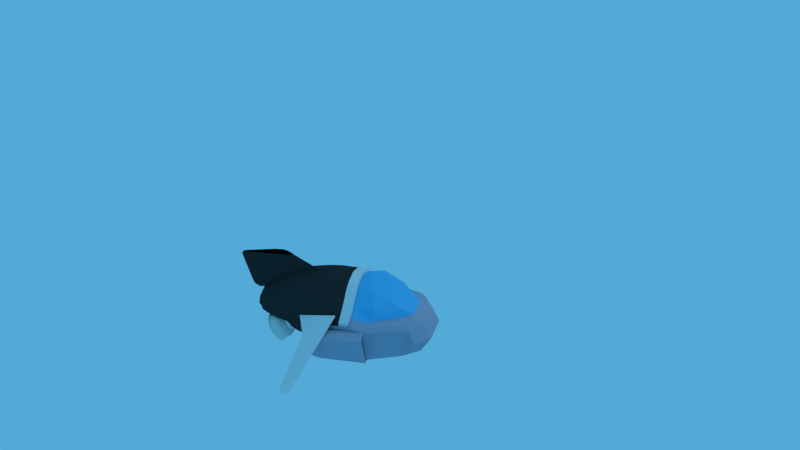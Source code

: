 # Source: e29_2106.blend  (saved by Blender 2.73.0; exported with 4.5.12 LTS)
import bpy
from mathutils import Matrix  # noqa: F401  (used for matrix-valued properties, if any)

bpy.ops.wm.read_factory_settings(use_empty=True)
scene = bpy.context.scene
scene.name = 'Scene'

# ---- collections
col_collection_1 = bpy.data.collections.new('Collection 1'); scene.collection.children.link(col_collection_1)

# ---- materials (node trees are filled in below, after node groups)
mat_material_002 = bpy.data.materials.new('Material.002')
mat_material_002.alpha_threshold = 0.0
mat_material_002.use_transparent_shadow = False
mat_material_002.diffuse_color = (0.03741, 0.03741, 0.03741, 1.0)
mat_material_002.roughness = 0.5
mat_material_002.specular_intensity = 0.0
mat_material_001 = bpy.data.materials.new('Material.001')
mat_material_001.alpha_threshold = 0.0
mat_material_001.use_transparent_shadow = False
mat_material_001.roughness = 0.5
mat_material_005 = bpy.data.materials.new('Material.005')
mat_material_005.alpha_threshold = 0.0
mat_material_005.use_transparent_shadow = False
mat_material_005.diffuse_color = (0.03741, 0.03741, 0.03741, 1.0)
mat_material_005.roughness = 0.5
mat_material_005.specular_intensity = 0.0
mat_material_003 = bpy.data.materials.new('Material.003')
mat_material_003.alpha_threshold = 0.0
mat_material_003.use_transparent_shadow = False
mat_material_003.diffuse_color = (0.1024, 0.5141, 0.8689, 1.0)
mat_material_003.roughness = 0.5
mat_material = bpy.data.materials.new('Material')
mat_material.alpha_threshold = 0.0
mat_material.use_transparent_shadow = False
mat_material.diffuse_color = (0.4023, 0.4131, 0.5277, 1.0)
mat_material.roughness = 0.5
mat_material.specular_intensity = 0.0
mat_material.line_color = (0.0, 0.0, 0.0, 1.0)

# ---- material node trees

# ---- world
world_world = bpy.data.worlds.new('World'); scene.world = world_world
world_world.color = (0.08685, 0.4, 0.6738)
world_world.use_sun_shadow = False
world_world.sun_shadow_jitter_overblur = 0.0
world_world.cycles.sampling_method = 'MANUAL'
world_world.cycles.sample_map_resolution = 256

# ---- cameras
cam_camera = bpy.data.cameras.new('Camera')
cam_camera.clip_end = 100.0
cam_camera.lens = 35.0
cam_camera.sensor_width = 32.0
cam_camera.sensor_height = 18.0
cam_camera.ortho_scale = 7.314
cam_camera.dof.focus_distance = 0.0
cam_camera.dof.aperture_fstop = 128.0

# ---- lights
light_lamp = bpy.data.lights.new('Lamp', 'POINT')
light_lamp.transmission_factor = 0.0
light_lamp.cutoff_distance = 30.0
light_lamp.energy = 100.0
light_lamp.shadow_buffer_clip_start = 1.001
light_lamp.shadow_soft_size = 0.1
light_lamp.shadow_maximum_resolution = 0.006
light_lamp.use_absolute_resolution = True
light_lamp.cycles.use_multiple_importance_sampling = False

# ---- meshes
me_sphere_001 = bpy.data.meshes.new('Sphere.001')
me_sphere_001.from_pydata([(-1.781, 0.0, 1.465), (-4.022, 0.1061, 1.166), (-1.789, 0.0, 1.543), (-3.279, 0.0, 2.156), (-2.715, 0.0, 2.009), (-2.921, 0.0, 2.132), (-2.814, 0.0, 2.075), (-3.042, 0.0, 2.162), (-4.181, 0.0, 2.031), (-4.298, 0.0, 1.934), (-4.275, 0.0, 1.979), (-4.289, 0.0, 1.956), (-4.255, 0.0, 2.003), (-4.218, 0.0, 2.021), (-1.68, 0.0, 1.533), (-2.056, 0.0, 1.641), (-3.819, 0.1484, 1.024), (-3.884, 0.1286, 1.038), (-3.756, 0.1676, 1.03), (-3.968, 0.1187, 1.078), (-3.823, 0.0, 1.018), (-4.025, 0.0, 1.162), (-4.302, 0.0, 1.896), (-3.887, 0.0, 1.033), (-3.761, 0.0, 1.023), (-3.971, 0.0, 1.074)], [], [(16, 20, 23, 17), (17, 23, 25, 19), (18, 24, 20, 16), (1, 21, 22), (19, 25, 21, 1), (11, 10, 12, 13, 8, 3, 7, 5, 6, 4, 15, 2, 0, 18, 16, 17, 19, 1, 22, 9), (0, 14, 2), (18, 0, 24)])
_ca = me_sphere_001.color_attributes.new('Col', 'BYTE_COLOR', 'CORNER')
_ca.data.foreach_set('color', [1.0, 1.0, 1.0, 1.0, 1.0, 1.0, 1.0, 1.0, 1.0, 1.0, 1.0, 1.0, 1.0, 1.0, 1.0, 1.0, 1.0, 1.0, 1.0, 1.0, 1.0, 1.0, 1.0, 1.0, 1.0, 1.0, 1.0, 1.0, 1.0, 1.0, 1.0, 1.0, 1.0, 1.0, 1.0, 1.0, 1.0, 1.0, 1.0, 1.0, 1.0, 1.0, 1.0, 1.0, 1.0, 1.0, 1.0, 1.0, 1.0, 1.0, 1.0, 1.0, 1.0, 1.0, 1.0, 1.0, 1.0, 1.0, 1.0, 1.0, 1.0, 1.0, 1.0, 1.0, 1.0, 1.0, 1.0, 1.0, 1.0, 1.0, 1.0, 1.0, 1.0, 1.0, 1.0, 1.0, 1.0, 1.0, 1.0, 1.0, 1.0, 1.0, 1.0, 1.0, 1.0, 1.0, 1.0, 1.0, 1.0, 1.0, 1.0, 1.0, 1.0, 1.0, 1.0, 1.0, 1.0, 1.0, 1.0, 1.0, 1.0, 1.0, 1.0, 1.0, 1.0, 1.0, 1.0, 1.0, 1.0, 1.0, 1.0, 1.0, 1.0, 1.0, 1.0, 1.0, 1.0, 1.0, 1.0, 1.0, 1.0, 1.0, 1.0, 1.0, 1.0, 1.0, 1.0, 1.0, 1.0, 1.0, 1.0, 1.0, 1.0, 1.0, 1.0, 1.0, 1.0, 1.0, 1.0, 1.0, 1.0, 1.0, 1.0, 1.0, 1.0, 1.0, 1.0, 1.0, 1.0, 1.0, 1.0, 1.0, 1.0, 1.0, 1.0, 1.0, 1.0, 1.0, 1.0, 1.0, 1.0, 1.0, 1.0, 1.0, 1.0, 1.0, 1.0, 1.0, 1.0, 1.0, 1.0, 1.0, 1.0, 1.0, 1.0, 1.0, 1.0, 1.0, 1.0, 1.0])
me_sphere_001.materials.append(mat_material_002)
me_sphere_001.use_remesh_preserve_volume = False
me_sphere_001.use_remesh_preserve_attributes = False
me_sphere_001.use_mirror_vertex_groups = False
me_sphere_001.update()
me_cylinder = bpy.data.meshes.new('Cylinder')
me_cylinder.from_pydata([(1.636, 2.541, 2.533), (1.327, 2.46, 2.735), (1.784, 2.573, 2.571), (1.475, 2.492, 2.773), (1.937, 2.57, 2.608), (1.629, 2.489, 2.81), (2.089, 2.533, 2.643), (1.781, 2.452, 2.845), (2.235, 2.462, 2.674), (1.926, 2.382, 2.876), (2.368, 2.361, 2.7), (2.059, 2.281, 2.902), (2.483, 2.234, 2.72), (2.174, 2.153, 2.922), (2.577, 2.085, 2.733), (2.268, 2.004, 2.935), (2.645, 1.92, 2.739), (2.336, 1.839, 2.941), (2.685, 1.745, 2.738), (2.376, 1.664, 2.94), (2.695, 1.568, 2.729), (2.386, 1.487, 2.931), (2.675, 1.394, 2.713), (2.366, 1.313, 2.915), (2.626, 1.231, 2.691), (2.317, 1.15, 2.893), (2.549, 1.085, 2.663), (2.241, 1.004, 2.865), (2.448, 0.9615, 2.63), (2.14, 0.8807, 2.832), (2.385, 0.789, 2.588), (2.018, 0.7844, 2.796), (2.234, 0.7175, 2.546), (1.88, 0.719, 2.759), (2.072, 0.6826, 2.505), (1.732, 0.6871, 2.721), (1.888, 0.7706, 2.481), (1.579, 0.6899, 2.683), (1.736, 0.8079, 2.447), (1.427, 0.7272, 2.649), (1.59, 0.8784, 2.416), (1.282, 0.7977, 2.618), (1.457, 0.9793, 2.39), (1.149, 0.8986, 2.592), (1.342, 1.107, 2.37), (1.033, 1.026, 2.572), (1.248, 1.256, 2.356), (0.9396, 1.175, 2.558), (1.18, 1.421, 2.35), (0.8716, 1.34, 2.552), (1.14, 1.596, 2.352), (0.8317, 1.515, 2.554), (1.13, 1.773, 2.36), (0.8215, 1.692, 2.562), (1.15, 1.947, 2.376), (0.8413, 1.866, 2.578), (1.199, 2.11, 2.399), (0.8905, 2.029, 2.601), (1.276, 2.256, 2.427), (0.967, 2.175, 2.629), (1.377, 2.379, 2.459), (1.068, 2.299, 2.661), (1.498, 2.476, 2.495), (1.19, 2.395, 2.697), (1.683, 2.476, 2.518), (1.819, 2.506, 2.553), (1.983, 2.581, 2.58), (2.136, 2.544, 2.615), (2.282, 2.473, 2.646), (2.416, 2.372, 2.672), (2.532, 2.243, 2.692), (2.626, 2.094, 2.705), (2.694, 1.928, 2.711), (2.734, 1.752, 2.71), (2.744, 1.574, 2.701), (2.724, 1.399, 2.685), (2.675, 1.236, 2.663), (2.598, 1.089, 2.634), (2.497, 0.9646, 2.602), (2.374, 0.8677, 2.566), (2.236, 0.802, 2.528), (2.087, 0.77, 2.49), (1.933, 0.7727, 2.452), (1.78, 0.8103, 2.417), (1.634, 0.8811, 2.386), (1.501, 0.9825, 2.36), (1.385, 1.111, 2.34), (1.291, 1.261, 2.327), (1.222, 1.426, 2.32), (1.182, 1.602, 2.322), (1.172, 1.78, 2.331), (1.192, 1.955, 2.347), (1.241, 2.118, 2.369), (1.318, 2.265, 2.397), (1.42, 2.389, 2.43), (1.557, 2.416, 2.483), (1.659, 2.694, 2.487), (1.831, 2.731, 2.532), (2.009, 2.728, 2.575), (2.186, 2.685, 2.615), (2.355, 2.603, 2.651), (2.509, 2.486, 2.681), (2.644, 2.338, 2.705), (2.752, 2.164, 2.72), (2.831, 1.973, 2.727), (2.878, 1.77, 2.725), (2.889, 1.564, 2.715), (2.866, 1.362, 2.697), (2.809, 1.173, 2.671), (2.72, 1.003, 2.638), (2.603, 0.8594, 2.6), (2.462, 0.7475, 2.559), (2.302, 0.6716, 2.515), (2.13, 0.6345, 2.471), (1.952, 0.6377, 2.428), (1.775, 0.6811, 2.387), (1.606, 0.7629, 2.351), (1.452, 0.8802, 2.321), (1.318, 1.028, 2.298), (1.209, 1.201, 2.282), (1.13, 1.393, 2.275), (1.084, 1.596, 2.277), (1.072, 1.802, 2.287), (1.095, 2.004, 2.306), (1.152, 2.193, 2.332), (1.241, 2.363, 2.364), (1.358, 2.506, 2.402), (1.5, 2.618, 2.444), (1.707, 2.62, 2.474), (1.866, 2.654, 2.515), (2.029, 2.651, 2.554), (2.192, 2.611, 2.591), (2.348, 2.536, 2.625), (2.49, 2.428, 2.652), (2.613, 2.292, 2.674), (2.713, 2.132, 2.688), (2.786, 1.955, 2.695), (2.829, 1.769, 2.693), (2.84, 1.579, 2.684), (2.819, 1.393, 2.667), (2.766, 1.219, 2.643), (2.684, 1.063, 2.613), (2.576, 0.9305, 2.578), (2.446, 0.8275, 2.54), (2.299, 0.7575, 2.499), (2.14, 0.7234, 2.459), (1.977, 0.7264, 2.419), (1.814, 0.7663, 2.382), (1.658, 0.8417, 2.349), (1.516, 0.9496, 2.321), (1.393, 1.086, 2.299), (1.293, 1.245, 2.285), (1.22, 1.422, 2.279), (1.177, 1.609, 2.28), (1.166, 1.799, 2.289), (1.187, 1.984, 2.307), (1.24, 2.159, 2.33), (1.322, 2.315, 2.36), (1.43, 2.447, 2.395), (1.56, 2.55, 2.433), (1.702, 2.75, 2.45), (1.881, 2.789, 2.496), (2.066, 2.785, 2.541), (2.25, 2.74, 2.583), (2.426, 2.655, 2.621), (2.587, 2.533, 2.652), (2.726, 2.379, 2.676), (2.839, 2.198, 2.693), (2.922, 1.999, 2.7), (2.97, 1.788, 2.698), (2.982, 1.573, 2.688), (2.958, 1.363, 2.668), (2.899, 1.166, 2.641), (2.806, 0.9898, 2.607), (2.684, 0.8404, 2.568), (2.537, 0.7239, 2.525), (2.371, 0.6449, 2.479), (2.192, 0.6063, 2.433), (2.006, 0.6096, 2.388), (1.823, 0.6548, 2.346), (1.647, 0.74, 2.309), (1.486, 0.862, 2.277), (1.346, 1.016, 2.253), (1.233, 1.196, 2.237), (1.151, 1.396, 2.23), (1.103, 1.607, 2.231), (1.09, 1.822, 2.242), (1.114, 2.032, 2.261), (1.174, 2.229, 2.288), (1.266, 2.405, 2.322), (1.389, 2.555, 2.361), (1.536, 2.671, 2.405), (1.737, 2.701, 2.439), (1.907, 2.738, 2.483), (2.083, 2.734, 2.525), (2.258, 2.692, 2.565), (2.424, 2.611, 2.601), (2.577, 2.495, 2.631), (2.709, 2.349, 2.654), (2.817, 2.178, 2.669), (2.895, 1.988, 2.676), (2.941, 1.788, 2.674), (2.952, 1.584, 2.664), (2.93, 1.385, 2.646), (2.873, 1.198, 2.62), (2.785, 1.031, 2.588), (2.669, 0.889, 2.551), (2.53, 0.7785, 2.51), (2.372, 0.7035, 2.466), (2.202, 0.6669, 2.423), (2.027, 0.6701, 2.38), (1.852, 0.7129, 2.34), (1.685, 0.7938, 2.305), (1.533, 0.9095, 2.275), (1.4, 1.056, 2.252), (1.293, 1.227, 2.237), (1.215, 1.416, 2.23), (1.169, 1.617, 2.231), (1.157, 1.82, 2.241), (1.18, 2.019, 2.26), (1.236, 2.206, 2.285), (1.324, 2.374, 2.317), (1.44, 2.516, 2.355), (1.58, 2.626, 2.396), (1.724, 2.831, 2.42), (1.915, 2.872, 2.47), (2.112, 2.869, 2.517), (2.309, 2.821, 2.562), (2.496, 2.73, 2.602), (2.667, 2.6, 2.636), (2.816, 2.435, 2.661), (2.937, 2.243, 2.679), (3.024, 2.03, 2.686), (3.076, 1.805, 2.685), (3.089, 1.577, 2.673), (3.063, 1.353, 2.653), (3.0, 1.143, 2.624), (2.901, 0.9547, 2.588), (2.771, 0.7954, 2.546), (2.614, 0.6713, 2.5), (2.437, 0.587, 2.451), (2.246, 0.5459, 2.402), (2.049, 0.5495, 2.354), (1.853, 0.5976, 2.309), (1.665, 0.6884, 2.269), (1.494, 0.8185, 2.236), (1.345, 0.9828, 2.21), (1.225, 1.175, 2.193), (1.137, 1.388, 2.185), (1.086, 1.613, 2.187), (1.072, 1.841, 2.198), (1.098, 2.065, 2.219), (1.161, 2.275, 2.248), (1.26, 2.463, 2.284), (1.39, 2.623, 2.326), (1.547, 2.747, 2.372), (1.774, 2.772, 2.403), (1.953, 2.81, 2.449), (2.139, 2.807, 2.494), (2.323, 2.762, 2.536), (2.499, 2.676, 2.574), (2.661, 2.554, 2.605), (2.801, 2.4, 2.63), (2.914, 2.219, 2.646), (2.996, 2.019, 2.653), (3.045, 1.807, 2.651), (3.057, 1.592, 2.641), (3.033, 1.381, 2.621), (2.974, 1.184, 2.594), (2.881, 1.007, 2.56), (2.758, 0.8572, 2.521), (2.611, 0.7404, 2.477), (2.444, 0.6612, 2.432), (2.265, 0.6225, 2.385), (2.079, 0.6258, 2.34), (1.895, 0.6711, 2.298), (1.718, 0.7565, 2.261), (1.557, 0.8788, 2.229), (1.417, 1.033, 2.205), (1.304, 1.214, 2.189), (1.221, 1.414, 2.182), (1.173, 1.626, 2.183), (1.161, 1.841, 2.194), (1.185, 2.051, 2.213), (1.244, 2.249, 2.24), (1.337, 2.426, 2.274), (1.459, 2.576, 2.314), (1.607, 2.692, 2.357), (1.769, 2.891, 2.381), (1.968, 2.934, 2.432), (2.173, 2.93, 2.482), (2.377, 2.88, 2.529), (2.571, 2.785, 2.57), (2.749, 2.65, 2.605), (2.904, 2.479, 2.632), (3.029, 2.28, 2.65), (3.121, 2.059, 2.658), (3.174, 1.825, 2.656), (3.188, 1.587, 2.644), (3.161, 1.354, 2.623), (3.095, 1.136, 2.593), (2.993, 0.9403, 2.555), (2.857, 0.7748, 2.512), (2.694, 0.6458, 2.464), (2.51, 0.5582, 2.413), (2.312, 0.5154, 2.362), (2.107, 0.5191, 2.312), (1.903, 0.5691, 2.266), (1.708, 0.6636, 2.224), (1.53, 0.7988, 2.189), (1.375, 0.9695, 2.163), (1.25, 1.169, 2.145), (1.159, 1.39, 2.137), (1.105, 1.624, 2.138), (1.092, 1.862, 2.15), (1.118, 2.095, 2.172), (1.184, 2.313, 2.202), (1.287, 2.509, 2.239), (1.422, 2.674, 2.283), (1.585, 2.803, 2.331), (1.832, 2.823, 2.357), (2.018, 2.863, 2.405), (2.209, 2.86, 2.451), (2.399, 2.813, 2.495), (2.581, 2.725, 2.533), (2.747, 2.599, 2.566), (2.892, 2.439, 2.591), (3.009, 2.253, 2.608), (3.094, 2.046, 2.615), (3.144, 1.828, 2.613), (3.157, 1.606, 2.602), (3.132, 1.389, 2.582), (3.07, 1.185, 2.554), (2.975, 1.003, 2.519), (2.848, 0.848, 2.479), (2.696, 0.7275, 2.434), (2.524, 0.6458, 2.387), (2.339, 0.6059, 2.339), (2.147, 0.6093, 2.293), (1.957, 0.656, 2.249), (1.775, 0.7442, 2.211), (1.609, 0.8704, 2.178), (1.464, 1.03, 2.153), (1.347, 1.216, 2.136), (1.262, 1.423, 2.129), (1.213, 1.641, 2.131), (1.2, 1.863, 2.142), (1.225, 2.08, 2.161), (1.286, 2.284, 2.189), (1.382, 2.467, 2.224), (1.508, 2.621, 2.265), (1.66, 2.742, 2.31), (1.825, 2.968, 2.332), (2.033, 3.013, 2.385), (2.249, 3.009, 2.438), (2.463, 2.956, 2.486), (2.667, 2.857, 2.53), (2.854, 2.715, 2.566), (3.016, 2.536, 2.595), (3.148, 2.327, 2.613), (3.244, 2.095, 2.622), (3.3, 1.849, 2.62), (3.314, 1.599, 2.607), (3.286, 1.355, 2.585), (3.217, 1.126, 2.554), (3.109, 0.921, 2.514), (2.967, 0.7472, 2.469), (2.796, 0.6118, 2.418), (2.603, 0.5199, 2.365), (2.395, 0.475, 2.312), (2.179, 0.4789, 2.259), (1.965, 0.5314, 2.211), (1.761, 0.6305, 2.167), (1.574, 0.7724, 2.13), (1.412, 0.9516, 2.102), (1.28, 1.161, 2.084), (1.185, 1.393, 2.075), (1.128, 1.639, 2.077), (1.114, 1.888, 2.089), (1.142, 2.132, 2.112), (1.211, 2.362, 2.143), (1.319, 2.567, 2.183), (1.461, 2.741, 2.228), (1.632, 2.876, 2.279), (1.825, 2.968, 2.332), (2.033, 3.013, 2.385), (2.249, 3.009, 2.438), (2.463, 2.956, 2.486), (2.667, 2.857, 2.53), (2.854, 2.715, 2.566), (3.016, 2.536, 2.595), (3.148, 2.327, 2.613), (3.244, 2.095, 2.622), (3.3, 1.849, 2.62), (3.314, 1.599, 2.607), (3.286, 1.355, 2.585), (3.217, 1.126, 2.554), (3.109, 0.921, 2.514), (2.967, 0.7472, 2.469), (2.796, 0.6118, 2.418), (2.603, 0.5199, 2.365), (2.395, 0.475, 2.312), (2.179, 0.4789, 2.259), (1.965, 0.5314, 2.211), (1.761, 0.6305, 2.167), (1.574, 0.7724, 2.13), (1.412, 0.9516, 2.102), (1.28, 1.161, 2.084), (1.185, 1.393, 2.075), (1.128, 1.639, 2.077), (1.114, 1.888, 2.089), (1.142, 2.132, 2.112), (1.211, 2.362, 2.143), (1.319, 2.567, 2.183), (1.461, 2.741, 2.228), (1.632, 2.876, 2.279), (1.868, 2.929, 2.314), (2.069, 2.972, 2.365), (2.276, 2.968, 2.416), (2.481, 2.918, 2.463), (2.678, 2.823, 2.505), (2.858, 2.686, 2.54), (3.014, 2.514, 2.567), (3.141, 2.312, 2.585), (3.233, 2.089, 2.593), (3.287, 1.852, 2.591), (3.301, 1.612, 2.579), (3.274, 1.378, 2.558), (3.207, 1.157, 2.527), (3.104, 0.9595, 2.49), (2.967, 0.7924, 2.446), (2.802, 0.6621, 2.397), (2.616, 0.5737, 2.346), (2.416, 0.5305, 2.295), (2.209, 0.5342, 2.244), (2.003, 0.5847, 2.197), (1.806, 0.6801, 2.155), (1.627, 0.8166, 2.12), (1.47, 0.989, 2.093), (1.344, 1.191, 2.075), (1.252, 1.414, 2.067), (1.198, 1.65, 2.069), (1.184, 1.89, 2.081), (1.211, 2.125, 2.102), (1.277, 2.345, 2.133), (1.381, 2.543, 2.17), (1.518, 2.71, 2.214), (1.682, 2.84, 2.263), (1.881, 3.046, 2.282), (2.099, 3.093, 2.338), (2.325, 3.089, 2.393), (2.549, 3.034, 2.444), (2.763, 2.93, 2.49), (2.959, 2.781, 2.528), (3.129, 2.593, 2.558), (3.267, 2.374, 2.577), (3.367, 2.131, 2.586), (3.426, 1.873, 2.584), (3.441, 1.612, 2.571), (3.412, 1.356, 2.548), (3.339, 1.116, 2.515), (3.226, 0.9012, 2.474), (3.078, 0.7192, 2.426), (2.898, 0.5773, 2.373), (2.696, 0.481, 2.317), (2.478, 0.4339, 2.261), (2.252, 0.438, 2.206), (2.028, 0.493, 2.155), (1.814, 0.5968, 2.11), (1.618, 0.7455, 2.071), (1.448, 0.9332, 2.042), (1.31, 1.153, 2.022), (1.21, 1.396, 2.013), (1.151, 1.653, 2.015), (1.136, 1.915, 2.028), (1.165, 2.17, 2.052), (1.238, 2.41, 2.085), (1.35, 2.626, 2.126), (1.499, 2.808, 2.174), (1.678, 2.949, 2.227), (1.881, 3.046, 2.282), (2.099, 3.093, 2.338), (2.325, 3.089, 2.393), (2.549, 3.034, 2.444), (2.763, 2.93, 2.49), (2.959, 2.781, 2.528), (3.129, 2.593, 2.558), (3.267, 2.374, 2.577), (3.367, 2.131, 2.586), (3.426, 1.873, 2.584), (3.441, 1.612, 2.571), (3.412, 1.356, 2.548), (3.339, 1.116, 2.515), (3.226, 0.9012, 2.474), (3.078, 0.7192, 2.426), (2.898, 0.5773, 2.373), (2.696, 0.481, 2.317), (2.478, 0.4339, 2.261), (2.252, 0.438, 2.206), (2.028, 0.493, 2.155), (1.814, 0.5968, 2.11), (1.618, 0.7455, 2.071), (1.448, 0.9332, 2.042), (1.31, 1.153, 2.022), (1.21, 1.396, 2.013), (1.151, 1.653, 2.015), (1.136, 1.915, 2.028), (1.165, 2.17, 2.052), (1.238, 2.41, 2.085), (1.35, 2.626, 2.126), (1.499, 2.808, 2.174), (1.678, 2.949, 2.227), (1.962, 2.943, 2.255), (2.16, 2.986, 2.306), (2.366, 2.982, 2.356), (2.57, 2.932, 2.402), (2.765, 2.837, 2.444), (2.943, 2.702, 2.479), (3.098, 2.531, 2.506), (3.224, 2.331, 2.524), (3.315, 2.109, 2.532), (3.369, 1.875, 2.53), (3.382, 1.637, 2.518), (3.356, 1.404, 2.497), (3.29, 1.186, 2.467), (3.187, 0.9897, 2.429), (3.052, 0.8239, 2.385), (2.888, 0.6947, 2.337), (2.704, 0.607, 2.287), (2.505, 0.5642, 2.236), (2.3, 0.5679, 2.186), (2.096, 0.618, 2.139), (1.901, 0.7125, 2.098), (1.722, 0.8479, 2.063), (1.567, 1.019, 2.036), (1.442, 1.219, 2.018), (1.35, 1.44, 2.01), (1.297, 1.675, 2.012), (1.283, 1.913, 2.024), (1.31, 2.146, 2.045), (1.376, 2.364, 2.075), (1.478, 2.56, 2.112), (1.614, 2.726, 2.156), (1.777, 2.855, 2.204), (1.991, 3.066, 2.212), (2.208, 3.112, 2.268), (2.432, 3.108, 2.322), (2.654, 3.054, 2.373), (2.867, 2.951, 2.419), (3.062, 2.803, 2.457), (3.231, 2.616, 2.486), (3.368, 2.398, 2.505), (3.467, 2.156, 2.514), (3.526, 1.901, 2.512), (3.541, 1.641, 2.499), (3.512, 1.387, 2.476), (3.44, 1.148, 2.443), (3.328, 0.9346, 2.402), (3.18, 0.7537, 2.355), (3.002, 0.6128, 2.302), (2.8, 0.5171, 2.247), (2.584, 0.4703, 2.191), (2.359, 0.4744, 2.137), (2.137, 0.529, 2.086), (1.924, 0.6322, 2.041), (1.729, 0.7799, 2.003), (1.56, 0.9665, 1.973), (1.423, 1.185, 1.954), (1.324, 1.426, 1.945), (1.265, 1.682, 1.947), (1.25, 1.942, 1.96), (1.279, 2.196, 1.983), (1.351, 2.434, 2.016), (1.463, 2.648, 2.057), (1.611, 2.829, 2.105), (1.789, 2.97, 2.157), (2.092, 2.95, 2.175), (2.286, 2.992, 2.225), (2.487, 2.988, 2.274), (2.687, 2.939, 2.32), (2.878, 2.846, 2.36), (3.052, 2.714, 2.395), (3.204, 2.547, 2.421), (3.327, 2.351, 2.438), (3.416, 2.134, 2.446), (3.468, 1.905, 2.444), (3.482, 1.672, 2.433), (3.456, 1.444, 2.412), (3.391, 1.23, 2.383), (3.291, 1.038, 2.346), (3.158, 0.8763, 2.303), (2.998, 0.7498, 2.256), (2.818, 0.664, 2.207), (2.623, 0.6221, 2.157), (2.422, 0.6257, 2.108), (2.223, 0.6748, 2.062), (2.032, 0.7673, 2.022), (1.857, 0.8997, 1.987), (1.706, 1.067, 1.961), (1.583, 1.263, 1.944), (1.493, 1.479, 1.936), (1.441, 1.709, 1.938), (1.428, 1.942, 1.949), (1.454, 2.17, 1.97), (1.518, 2.383, 1.999), (1.619, 2.575, 2.036), (1.751, 2.737, 2.079), (1.911, 2.864, 2.126), (2.111, 3.09, 2.135), (2.327, 3.136, 2.19), (2.55, 3.132, 2.245), (2.771, 3.078, 2.295), (2.983, 2.975, 2.34), (3.176, 2.828, 2.378), (3.345, 2.643, 2.407), (3.481, 2.426, 2.427), (3.58, 2.185, 2.435), (3.638, 1.931, 2.433), (3.653, 1.673, 2.421), (3.624, 1.42, 2.397), (3.552, 1.183, 2.365), (3.441, 0.97, 2.324), (3.294, 0.7901, 2.277), (3.117, 0.6499, 2.225), (2.916, 0.5547, 2.17), (2.701, 0.5082, 2.114), (2.478, 0.5122, 2.06), (2.256, 0.5666, 2.009), (2.045, 0.6692, 1.964), (1.851, 0.8161, 1.927), (1.683, 1.002, 1.897), (1.547, 1.219, 1.878), (1.448, 1.459, 1.869), (1.389, 1.713, 1.871), (1.375, 1.972, 1.884), (1.403, 2.225, 1.907), (1.475, 2.462, 1.94), (1.587, 2.675, 1.981), (1.734, 2.854, 2.028), (1.911, 2.995, 2.08), (2.208, 2.986, 2.098), (2.403, 3.028, 2.148), (2.605, 3.025, 2.197), (2.806, 2.976, 2.243), (2.998, 2.883, 2.284), (3.173, 2.749, 2.318), (3.326, 2.581, 2.345), (3.449, 2.385, 2.362), (3.539, 2.167, 2.37), (3.592, 1.936, 2.368), (3.605, 1.702, 2.357), (3.579, 1.473, 2.336), (3.514, 1.258, 2.306), (3.413, 1.065, 2.269), (3.28, 0.9024, 2.226), (3.119, 0.7753, 2.179), (2.938, 0.6891, 2.129), (2.742, 0.6469, 2.079), (2.54, 0.6506, 2.03), (2.34, 0.6999, 1.984), (2.148, 0.7928, 1.943), (1.972, 0.926, 1.909), (1.82, 1.094, 1.883), (1.696, 1.291, 1.865), (1.607, 1.509, 1.857), (1.554, 1.739, 1.859), (1.541, 1.973, 1.871), (1.567, 2.202, 1.892), (1.632, 2.417, 1.921), (1.733, 2.61, 1.958), (1.866, 2.773, 2.001), (2.026, 2.9, 2.048), (2.228, 3.149, 2.052), (2.448, 3.196, 2.109), (2.676, 3.192, 2.164), (2.902, 3.136, 2.216), (3.118, 3.032, 2.262), (3.316, 2.882, 2.301), (3.487, 2.692, 2.33), (3.626, 2.471, 2.35), (3.727, 2.226, 2.359), (3.787, 1.966, 2.357), (3.802, 1.702, 2.344), (3.772, 1.445, 2.32), (3.699, 1.202, 2.287), (3.585, 0.9854, 2.245), (3.435, 0.8019, 2.197), (3.255, 0.6587, 2.144), (3.05, 0.5616, 2.088), (2.83, 0.5142, 2.031), (2.603, 0.5183, 1.976), (2.377, 0.5738, 1.924), (2.161, 0.6785, 1.878), (1.963, 0.8284, 1.84), (1.791, 1.018, 1.81), (1.652, 1.239, 1.79), (1.551, 1.485, 1.781), (1.492, 1.744, 1.783), (1.477, 2.008, 1.796), (1.506, 2.266, 1.82), (1.579, 2.508, 1.853), (1.693, 2.725, 1.895), (1.843, 2.908, 1.943), (2.024, 3.051, 1.996), (2.228, 3.149, 2.052), (2.448, 3.196, 2.109), (2.676, 3.192, 2.164), (2.902, 3.136, 2.216), (3.118, 3.032, 2.262), (3.316, 2.882, 2.301), (3.487, 2.692, 2.33), (3.626, 2.471, 2.35), (3.727, 2.226, 2.359), (3.787, 1.966, 2.357), (3.802, 1.702, 2.344), (3.772, 1.445, 2.32), (3.699, 1.202, 2.287), (3.585, 0.9854, 2.245), (3.435, 0.8019, 2.197), (3.255, 0.6587, 2.144), (3.05, 0.5616, 2.088), (2.83, 0.5142, 2.031), (2.603, 0.5183, 1.976), (2.377, 0.5738, 1.924), (2.161, 0.6785, 1.878), (1.963, 0.8284, 1.84), (1.791, 1.018, 1.81), (1.652, 1.239, 1.79), (1.551, 1.485, 1.781), (1.492, 1.744, 1.783), (1.477, 2.008, 1.796), (1.506, 2.266, 1.82), (1.579, 2.508, 1.853), (1.693, 2.725, 1.895), (1.843, 2.908, 1.943), (2.024, 3.051, 1.996), (2.241, 3.198, 2.035), (2.468, 3.247, 2.093), (2.703, 3.243, 2.15), (2.937, 3.185, 2.204), (3.16, 3.077, 2.251), (3.364, 2.922, 2.291), (3.541, 2.727, 2.322), (3.685, 2.498, 2.342), (3.789, 2.245, 2.352), (3.85, 1.977, 2.35), (3.866, 1.704, 2.336), (3.835, 1.438, 2.312), (3.76, 1.188, 2.277), (3.642, 0.9635, 2.234), (3.487, 0.7739, 2.184), (3.301, 0.6261, 2.129), (3.09, 0.5257, 2.072), (2.862, 0.4767, 2.013), (2.627, 0.481, 1.956), (2.394, 0.5383, 1.903), (2.171, 0.6464, 1.855), (1.967, 0.8013, 1.815), (1.789, 0.997, 1.784), (1.646, 1.226, 1.764), (1.541, 1.479, 1.755), (1.48, 1.747, 1.757), (1.464, 2.02, 1.77), (1.495, 2.286, 1.795), (1.57, 2.536, 1.829), (1.688, 2.76, 1.872), (1.843, 2.95, 1.922), (2.03, 3.098, 1.977), (2.279, 3.152, 2.021), (2.498, 3.199, 2.077), (2.724, 3.195, 2.132), (2.948, 3.14, 2.183), (3.163, 3.036, 2.229), (3.359, 2.887, 2.268), (3.529, 2.699, 2.297), (3.667, 2.479, 2.317), (3.768, 2.236, 2.326), (3.827, 1.978, 2.324), (3.842, 1.716, 2.311), (3.813, 1.46, 2.287), (3.74, 1.219, 2.254), (3.627, 1.004, 2.213), (3.478, 0.8216, 2.165), (3.298, 0.6794, 2.112), (3.095, 0.583, 2.056), (2.877, 0.5359, 2.0), (2.651, 0.5399, 1.945), (2.426, 0.595, 1.894), (2.212, 0.699, 1.848), (2.016, 0.848, 1.81), (1.845, 1.036, 1.78), (1.707, 1.256, 1.761), (1.607, 1.5, 1.752), (1.548, 1.757, 1.754), (1.533, 2.019, 1.767), (1.562, 2.275, 1.79), (1.635, 2.516, 1.823), (1.748, 2.731, 1.865), (1.897, 2.914, 1.913), (2.076, 3.056, 1.965), (2.393, 2.871, 2.011), (2.562, 2.908, 2.054), (2.738, 2.904, 2.097), (2.912, 2.862, 2.137), (3.079, 2.781, 2.172), (3.231, 2.665, 2.202), (3.363, 2.519, 2.225), (3.471, 2.348, 2.24), (3.549, 2.159, 2.247), (3.594, 1.959, 2.245), (3.606, 1.756, 2.235), (3.583, 1.557, 2.217), (3.527, 1.37, 2.191), (3.439, 1.203, 2.159), (3.323, 1.061, 2.122), (3.184, 0.9508, 2.081), (3.026, 0.8759, 2.038), (2.857, 0.8393, 1.994), (2.681, 0.8425, 1.952), (2.507, 0.8853, 1.912), (2.34, 0.966, 1.876), (2.188, 1.082, 1.847), (2.056, 1.228, 1.824), (1.948, 1.399, 1.808), (1.87, 1.588, 1.801), (1.825, 1.788, 1.803), (1.813, 1.991, 1.813), (1.836, 2.19, 1.831), (1.892, 2.377, 1.857), (1.98, 2.544, 1.889), (2.096, 2.686, 1.926), (2.235, 2.796, 1.967), (2.393, 2.871, 2.011), (2.562, 2.908, 2.054), (2.738, 2.904, 2.097), (2.912, 2.862, 2.137), (3.079, 2.781, 2.172), (3.231, 2.665, 2.202), (3.363, 2.519, 2.225), (3.471, 2.348, 2.24), (3.549, 2.159, 2.247), (3.594, 1.959, 2.245), (3.606, 1.756, 2.235), (3.583, 1.557, 2.217), (3.527, 1.37, 2.191), (3.439, 1.203, 2.159), (3.323, 1.061, 2.122), (3.184, 0.9508, 2.081), (3.026, 0.8759, 2.038), (2.857, 0.8393, 1.994), (2.681, 0.8425, 1.952), (2.507, 0.8853, 1.912), (2.34, 0.966, 1.876), (2.188, 1.082, 1.847), (2.056, 1.228, 1.824), (1.948, 1.399, 1.808), (1.87, 1.588, 1.801), (1.825, 1.788, 1.803), (1.813, 1.991, 1.813), (1.836, 2.19, 1.831), (1.892, 2.377, 1.857), (1.98, 2.544, 1.889), (2.096, 2.686, 1.926), (2.235, 2.796, 1.967), (2.199, 2.727, 2.156), (2.355, 2.761, 2.196), (2.515, 2.758, 2.235), (2.674, 2.719, 2.271), (2.826, 2.645, 2.304), (2.965, 2.539, 2.331), (3.086, 2.406, 2.352), (3.184, 2.25, 2.366), (3.256, 2.077, 2.372), (3.297, 1.894, 2.371), (3.308, 1.708, 2.361), (3.287, 1.527, 2.345), (3.236, 1.356, 2.321), (3.156, 1.203, 2.292), (3.05, 1.074, 2.258), (2.923, 0.9729, 2.221), (2.779, 0.9044, 2.181), (2.623, 0.871, 2.141), (2.463, 0.8739, 2.102), (2.304, 0.913, 2.066), (2.152, 0.9868, 2.033), (2.012, 1.092, 2.006), (1.892, 1.226, 1.985), (1.794, 1.382, 1.971), (1.722, 1.555, 1.965), (1.681, 1.738, 1.966), (1.67, 1.923, 1.976), (1.691, 2.105, 1.992), (1.742, 2.276, 2.016), (1.822, 2.429, 2.045), (1.928, 2.558, 2.079), (2.055, 2.659, 2.117), (1.53, 2.038, 2.7), (1.603, 2.054, 2.718), (1.679, 2.052, 2.737), (1.755, 2.034, 2.754), (1.827, 1.999, 2.769), (1.893, 1.949, 2.782), (1.95, 1.886, 2.792), (1.996, 1.812, 2.799), (2.03, 1.73, 2.802), (2.05, 1.643, 2.801), (2.055, 1.555, 2.797), (2.045, 1.469, 2.789), (2.021, 1.388, 2.778), (1.983, 1.316, 2.764), (1.933, 1.255, 2.748), (1.872, 1.207, 2.73), (1.804, 1.174, 2.711), (1.731, 1.158, 2.692), (1.655, 1.16, 2.674), (1.579, 1.178, 2.657), (1.507, 1.213, 2.641), (1.441, 1.263, 2.629), (1.384, 1.327, 2.619), (1.337, 1.401, 2.612), (1.304, 1.482, 2.609), (1.284, 1.569, 2.61), (1.279, 1.657, 2.614), (1.289, 1.743, 2.622), (1.313, 1.824, 2.633), (1.351, 1.896, 2.647), (1.401, 1.958, 2.663), (1.462, 2.005, 2.681), (1.091, 2.457, 2.731), (0.9576, 2.352, 2.691), (0.8468, 2.216, 2.656), (0.7628, 2.056, 2.625), (0.7089, 1.877, 2.6), (0.6872, 1.687, 2.583), (0.6984, 1.492, 2.573), (0.7421, 1.301, 2.572), (0.8167, 1.12, 2.578), (0.9193, 0.9562, 2.593), (1.046, 0.8165, 2.615), (1.192, 0.7058, 2.644), (1.351, 0.6285, 2.678), (1.518, 0.5875, 2.716), (1.686, 0.5845, 2.756), (1.849, 0.6195, 2.798), (1.999, 0.6912, 2.84), (2.133, 0.7968, 2.879), (2.244, 0.9324, 2.915), (2.328, 1.093, 2.945), (2.381, 1.271, 2.97), (2.403, 1.462, 2.987), (2.392, 1.656, 2.997), (2.348, 1.848, 2.998), (2.274, 2.029, 2.992), (2.171, 2.192, 2.977), (2.044, 2.332, 2.955), (1.899, 2.443, 2.927), (1.739, 2.52, 2.893), (1.572, 2.561, 2.855), (1.404, 2.564, 2.814), (1.242, 2.529, 2.772), (0.819, 2.386, 2.909), (0.6856, 2.281, 2.869), (0.5748, 2.145, 2.834), (0.4909, 1.985, 2.803), (0.437, 1.806, 2.778), (0.4152, 1.616, 2.761), (0.4264, 1.421, 2.751), (0.4701, 1.23, 2.75), (0.5448, 1.049, 2.756), (0.6474, 0.8851, 2.771), (0.774, 0.7453, 2.793), (0.9199, 0.6347, 2.822), (1.079, 0.5574, 2.856), (1.246, 0.5164, 2.894), (1.414, 0.5134, 2.934), (1.577, 0.5484, 2.976), (1.727, 0.6201, 3.018), (1.861, 0.7257, 3.057), (1.972, 0.8613, 3.093), (2.056, 1.021, 3.123), (2.109, 1.2, 3.148), (2.131, 1.39, 3.165), (2.12, 1.585, 3.175), (2.076, 1.777, 3.176), (2.002, 1.958, 3.17), (1.899, 2.121, 3.155), (1.772, 2.261, 3.133), (1.627, 2.372, 3.105), (1.467, 2.449, 3.071), (1.3, 2.49, 3.033), (1.132, 2.493, 2.992), (0.9699, 2.458, 2.95), (0.7403, 2.41, 2.945), (0.601, 2.3, 2.904), (0.4853, 2.158, 2.866), (0.3976, 1.991, 2.834), (0.3413, 1.804, 2.809), (0.3186, 1.606, 2.79), (0.3303, 1.402, 2.78), (0.376, 1.202, 2.779), (0.4539, 1.013, 2.786), (0.5611, 0.8424, 2.801), (0.6933, 0.6964, 2.824), (0.8457, 0.5808, 2.854), (1.012, 0.5, 2.889), (1.186, 0.4573, 2.929), (1.362, 0.4541, 2.971), (1.532, 0.4907, 3.015), (1.689, 0.5656, 3.058), (1.828, 0.6759, 3.099), (1.944, 0.8174, 3.137), (2.032, 0.9847, 3.169), (2.088, 1.171, 3.194), (2.111, 1.37, 3.212), (2.099, 1.574, 3.223), (2.053, 1.774, 3.224), (1.976, 1.963, 3.217), (1.868, 2.133, 3.202), (1.736, 2.279, 3.179), (1.584, 2.395, 3.149), (1.417, 2.476, 3.114), (1.243, 2.519, 3.074), (1.068, 2.522, 3.031), (0.8979, 2.485, 2.988), (0.4475, 2.334, 3.136), (0.3082, 2.223, 3.095), (0.1924, 2.082, 3.058), (0.1047, 1.914, 3.026), (0.04845, 1.728, 3.0), (0.02571, 1.529, 2.982), (0.03742, 1.326, 2.972), (0.08312, 1.126, 2.97), (0.161, 0.9366, 2.977), (0.2682, 0.7658, 2.992), (0.4005, 0.6198, 3.015), (0.5528, 0.5042, 3.045), (0.7193, 0.4235, 3.081), (0.8936, 0.3807, 3.12), (1.069, 0.3776, 3.163), (1.239, 0.4141, 3.207), (1.396, 0.489, 3.25), (1.536, 0.5993, 3.291), (1.651, 0.7409, 3.328), (1.739, 0.9082, 3.36), (1.795, 1.095, 3.386), (1.818, 1.294, 3.404), (1.806, 1.497, 3.414), (1.761, 1.697, 3.416), (1.683, 1.886, 3.409), (1.576, 2.057, 3.394), (1.443, 2.203, 3.371), (1.291, 2.318, 3.341), (1.124, 2.399, 3.305), (0.9501, 2.442, 3.266), (0.7747, 2.445, 3.223), (0.605, 2.409, 3.179), (0.3913, 2.268, 3.191), (0.2588, 2.163, 3.152), (0.1487, 2.028, 3.117), (0.06527, 1.869, 3.086), (0.01173, 1.692, 3.062), (-0.009894, 1.503, 3.044), (0.00124, 1.309, 3.035), (0.0447, 1.119, 3.033), (0.1188, 0.9391, 3.04), (0.2207, 0.7766, 3.054), (0.3466, 0.6377, 3.076), (0.4914, 0.5278, 3.104), (0.6498, 0.451, 3.138), (0.8156, 0.4103, 3.176), (0.9824, 0.4073, 3.216), (1.144, 0.4421, 3.258), (1.294, 0.5133, 3.299), (1.426, 0.6183, 3.338), (1.536, 0.7529, 3.374), (1.62, 0.912, 3.404), (1.673, 1.09, 3.428), (1.695, 1.279, 3.446), (1.684, 1.472, 3.455), (1.64, 1.662, 3.457), (1.566, 1.842, 3.45), (1.464, 2.005, 3.436), (1.338, 2.143, 3.414), (1.193, 2.253, 3.386), (1.035, 2.33, 3.352), (0.8693, 2.371, 3.314), (0.7025, 2.374, 3.274), (0.5411, 2.339, 3.232), (0.3913, 2.268, 3.191), (0.2588, 2.163, 3.152), (0.1487, 2.028, 3.117), (0.06527, 1.869, 3.086), (0.01173, 1.692, 3.062), (-0.009894, 1.503, 3.044), (0.00124, 1.309, 3.035), (0.0447, 1.119, 3.033), (0.1188, 0.9391, 3.04), (0.2207, 0.7766, 3.054), (0.3466, 0.6377, 3.076), (0.4914, 0.5278, 3.104), (0.6498, 0.451, 3.138), (0.8156, 0.4103, 3.176), (0.9824, 0.4073, 3.216), (1.144, 0.4421, 3.258), (1.294, 0.5133, 3.299), (1.426, 0.6183, 3.338), (1.536, 0.7529, 3.374), (1.62, 0.912, 3.404), (1.673, 1.09, 3.428), (1.695, 1.279, 3.446), (1.684, 1.472, 3.455), (1.64, 1.662, 3.457), (1.566, 1.842, 3.45), (1.464, 2.005, 3.436), (1.338, 2.143, 3.414), (1.193, 2.253, 3.386), (1.035, 2.33, 3.352), (0.8693, 2.371, 3.314), (0.7025, 2.374, 3.274), (0.5411, 2.339, 3.232), (0.1208, 0.9381, 3.689), (0.09937, 0.9211, 3.683), (0.08154, 0.8993, 3.677), (0.06804, 0.8736, 3.672), (0.05937, 0.8448, 3.668), (0.05586, 0.8142, 3.665), (0.05767, 0.7829, 3.664), (0.06471, 0.7521, 3.663), (0.07671, 0.723, 3.665), (0.09321, 0.6967, 3.667), (0.1136, 0.6742, 3.67), (0.137, 0.6564, 3.675), (0.1627, 0.6439, 3.68), (0.1895, 0.6373, 3.687), (0.2165, 0.6369, 3.693), (0.2427, 0.6425, 3.7), (0.267, 0.654, 3.707), (0.2884, 0.671, 3.713), (0.3062, 0.6928, 3.719), (0.3197, 0.7186, 3.724), (0.3284, 0.7473, 3.727), (0.3319, 0.7779, 3.73), (0.3301, 0.8093, 3.732), (0.3231, 0.8401, 3.732), (0.3111, 0.8692, 3.731), (0.2946, 0.8955, 3.729), (0.2742, 0.918, 3.725), (0.2507, 0.9358, 3.721), (0.2251, 0.9482, 3.715), (0.1982, 0.9548, 3.709), (0.1712, 0.9553, 3.702), (0.1451, 0.9497, 3.696)], [], [(0, 1, 3, 2), (2, 3, 5, 4), (4, 5, 7, 6), (6, 7, 9, 8), (8, 9, 11, 10), (10, 11, 13, 12), (12, 13, 15, 14), (14, 15, 17, 16), (16, 17, 19, 18), (18, 19, 21, 20), (20, 21, 23, 22), (22, 23, 25, 24), (24, 25, 27, 26), (26, 27, 29, 28), (28, 29, 31, 30), (30, 31, 33, 32), (32, 33, 35, 34), (34, 35, 37, 36), (36, 37, 39, 38), (38, 39, 41, 40), (40, 41, 43, 42), (42, 43, 45, 44), (44, 45, 47, 46), (46, 47, 49, 48), (48, 49, 51, 50), (50, 51, 53, 52), (52, 53, 55, 54), (54, 55, 57, 56), (56, 57, 59, 58), (58, 59, 61, 60), (49, 47, 936, 935), (62, 63, 1, 0), (60, 61, 63, 62), (42, 44, 86, 85), (87, 88, 120, 119), (20, 22, 75, 74), (48, 50, 89, 88), (4, 6, 67, 66), (26, 28, 78, 77), (54, 56, 92, 91), (32, 34, 81, 80), (10, 12, 70, 69), (60, 62, 95, 94), (38, 40, 84, 83), (16, 18, 73, 72), (44, 46, 87, 86), (22, 24, 76, 75), (50, 52, 90, 89), (6, 8, 68, 67), (28, 30, 79, 78), (56, 58, 93, 92), (34, 36, 82, 81), (12, 14, 71, 70), (62, 0, 64, 95), (40, 42, 85, 84), (18, 20, 74, 73), (46, 48, 88, 87), (2, 4, 66, 65), (24, 26, 77, 76), (52, 54, 91, 90), (8, 10, 69, 68), (30, 32, 80, 79), (58, 60, 94, 93), (36, 38, 83, 82), (0, 2, 65, 64), (14, 16, 72, 71), (121, 122, 154, 153), (65, 66, 98, 97), (76, 77, 109, 108), (85, 86, 118, 117), (74, 75, 107, 106), (94, 95, 127, 126), (83, 84, 116, 115), (72, 73, 105, 104), (92, 93, 125, 124), (81, 82, 114, 113), (70, 71, 103, 102), (90, 91, 123, 122), (68, 69, 101, 100), (79, 80, 112, 111), (88, 89, 121, 120), (66, 67, 99, 98), (77, 78, 110, 109), (86, 87, 119, 118), (64, 65, 97, 96), (75, 76, 108, 107), (95, 64, 96, 127), (84, 85, 117, 116), (73, 74, 106, 105), (93, 94, 126, 125), (82, 83, 115, 114), (71, 72, 104, 103), (91, 92, 124, 123), (80, 81, 113, 112), (69, 70, 102, 101), (89, 90, 122, 121), (67, 68, 100, 99), (78, 79, 111, 110), (155, 156, 188, 187), (99, 100, 132, 131), (110, 111, 143, 142), (119, 120, 152, 151), (97, 98, 130, 129), (108, 109, 141, 140), (117, 118, 150, 149), (106, 107, 139, 138), (126, 127, 159, 158), (115, 116, 148, 147), (104, 105, 137, 136), (124, 125, 157, 156), (113, 114, 146, 145), (102, 103, 135, 134), (122, 123, 155, 154), (100, 101, 133, 132), (111, 112, 144, 143), (120, 121, 153, 152), (98, 99, 131, 130), (109, 110, 142, 141), (118, 119, 151, 150), (96, 97, 129, 128), (107, 108, 140, 139), (127, 96, 128, 159), (116, 117, 149, 148), (105, 106, 138, 137), (125, 126, 158, 157), (114, 115, 147, 146), (103, 104, 136, 135), (123, 124, 156, 155), (112, 113, 145, 144), (101, 102, 134, 133), (189, 190, 222, 221), (144, 145, 177, 176), (133, 134, 166, 165), (153, 154, 186, 185), (131, 132, 164, 163), (142, 143, 175, 174), (151, 152, 184, 183), (129, 130, 162, 161), (140, 141, 173, 172), (149, 150, 182, 181), (138, 139, 171, 170), (158, 159, 191, 190), (147, 148, 180, 179), (136, 137, 169, 168), (156, 157, 189, 188), (145, 146, 178, 177), (134, 135, 167, 166), (154, 155, 187, 186), (132, 133, 165, 164), (143, 144, 176, 175), (152, 153, 185, 184), (130, 131, 163, 162), (141, 142, 174, 173), (150, 151, 183, 182), (128, 129, 161, 160), (139, 140, 172, 171), (159, 128, 160, 191), (148, 149, 181, 180), (137, 138, 170, 169), (157, 158, 190, 189), (146, 147, 179, 178), (135, 136, 168, 167), (223, 192, 224, 255), (178, 179, 211, 210), (167, 168, 200, 199), (187, 188, 220, 219), (176, 177, 209, 208), (165, 166, 198, 197), (185, 186, 218, 217), (163, 164, 196, 195), (174, 175, 207, 206), (183, 184, 216, 215), (161, 162, 194, 193), (172, 173, 205, 204), (181, 182, 214, 213), (170, 171, 203, 202), (190, 191, 223, 222), (179, 180, 212, 211), (168, 169, 201, 200), (188, 189, 221, 220), (177, 178, 210, 209), (166, 167, 199, 198), (186, 187, 219, 218), (164, 165, 197, 196), (175, 176, 208, 207), (184, 185, 217, 216), (162, 163, 195, 194), (173, 174, 206, 205), (182, 183, 215, 214), (160, 161, 193, 192), (171, 172, 204, 203), (191, 160, 192, 223), (180, 181, 213, 212), (169, 170, 202, 201), (248, 249, 281, 280), (212, 213, 245, 244), (201, 202, 234, 233), (221, 222, 254, 253), (210, 211, 243, 242), (199, 200, 232, 231), (219, 220, 252, 251), (208, 209, 241, 240), (197, 198, 230, 229), (217, 218, 250, 249), (195, 196, 228, 227), (206, 207, 239, 238), (215, 216, 248, 247), (193, 194, 226, 225), (204, 205, 237, 236), (213, 214, 246, 245), (202, 203, 235, 234), (222, 223, 255, 254), (211, 212, 244, 243), (200, 201, 233, 232), (220, 221, 253, 252), (209, 210, 242, 241), (198, 199, 231, 230), (218, 219, 251, 250), (196, 197, 229, 228), (207, 208, 240, 239), (216, 217, 249, 248), (194, 195, 227, 226), (205, 206, 238, 237), (214, 215, 247, 246), (192, 193, 225, 224), (203, 204, 236, 235), (282, 283, 315, 314), (226, 227, 259, 258), (237, 238, 270, 269), (246, 247, 279, 278), (224, 225, 257, 256), (235, 236, 268, 267), (255, 224, 256, 287), (244, 245, 277, 276), (233, 234, 266, 265), (253, 254, 286, 285), (242, 243, 275, 274), (231, 232, 264, 263), (251, 252, 284, 283), (240, 241, 273, 272), (229, 230, 262, 261), (249, 250, 282, 281), (227, 228, 260, 259), (238, 239, 271, 270), (247, 248, 280, 279), (225, 226, 258, 257), (236, 237, 269, 268), (245, 246, 278, 277), (234, 235, 267, 266), (254, 255, 287, 286), (243, 244, 276, 275), (232, 233, 265, 264), (252, 253, 285, 284), (241, 242, 274, 273), (230, 231, 263, 262), (250, 251, 283, 282), (228, 229, 261, 260), (239, 240, 272, 271), (316, 317, 349, 348), (260, 261, 293, 292), (271, 272, 304, 303), (280, 281, 313, 312), (258, 259, 291, 290), (269, 270, 302, 301), (278, 279, 311, 310), (256, 257, 289, 288), (267, 268, 300, 299), (287, 256, 288, 319), (276, 277, 309, 308), (265, 266, 298, 297), (285, 286, 318, 317), (274, 275, 307, 306), (263, 264, 296, 295), (283, 284, 316, 315), (272, 273, 305, 304), (261, 262, 294, 293), (281, 282, 314, 313), (259, 260, 292, 291), (270, 271, 303, 302), (279, 280, 312, 311), (257, 258, 290, 289), (268, 269, 301, 300), (277, 278, 310, 309), (266, 267, 299, 298), (286, 287, 319, 318), (275, 276, 308, 307), (264, 265, 297, 296), (284, 285, 317, 316), (273, 274, 306, 305), (262, 263, 295, 294), (350, 351, 383, 382), (305, 306, 338, 337), (294, 295, 327, 326), (314, 315, 347, 346), (292, 293, 325, 324), (303, 304, 336, 335), (312, 313, 345, 344), (290, 291, 323, 322), (301, 302, 334, 333), (310, 311, 343, 342), (288, 289, 321, 320), (299, 300, 332, 331), (319, 288, 320, 351), (308, 309, 341, 340), (297, 298, 330, 329), (317, 318, 350, 349), (306, 307, 339, 338), (295, 296, 328, 327), (315, 316, 348, 347), (304, 305, 337, 336), (293, 294, 326, 325), (313, 314, 346, 345), (291, 292, 324, 323), (302, 303, 335, 334), (311, 312, 344, 343), (289, 290, 322, 321), (300, 301, 333, 332), (309, 310, 342, 341), (298, 299, 331, 330), (318, 319, 351, 350), (307, 308, 340, 339), (296, 297, 329, 328), (373, 374, 406, 405), (339, 340, 372, 371), (328, 329, 361, 360), (348, 349, 381, 380), (337, 338, 370, 369), (326, 327, 359, 358), (346, 347, 379, 378), (324, 325, 357, 356), (335, 336, 368, 367), (344, 345, 377, 376), (322, 323, 355, 354), (333, 334, 366, 365), (342, 343, 375, 374), (320, 321, 353, 352), (331, 332, 364, 363), (351, 320, 352, 383), (340, 341, 373, 372), (329, 330, 362, 361), (349, 350, 382, 381), (338, 339, 371, 370), (327, 328, 360, 359), (347, 348, 380, 379), (336, 337, 369, 368), (325, 326, 358, 357), (345, 346, 378, 377), (323, 324, 356, 355), (334, 335, 367, 366), (343, 344, 376, 375), (321, 322, 354, 353), (332, 333, 365, 364), (341, 342, 374, 373), (330, 331, 363, 362), (407, 408, 440, 439), (362, 363, 395, 394), (382, 383, 415, 414), (371, 372, 404, 403), (360, 361, 393, 392), (380, 381, 413, 412), (369, 370, 402, 401), (358, 359, 391, 390), (378, 379, 411, 410), (356, 357, 389, 388), (367, 368, 400, 399), (376, 377, 409, 408), (354, 355, 387, 386), (365, 366, 398, 397), (374, 375, 407, 406), (352, 353, 385, 384), (363, 364, 396, 395), (383, 352, 384, 415), (372, 373, 405, 404), (361, 362, 394, 393), (381, 382, 414, 413), (370, 371, 403, 402), (359, 360, 392, 391), (379, 380, 412, 411), (368, 369, 401, 400), (357, 358, 390, 389), (377, 378, 410, 409), (355, 356, 388, 387), (366, 367, 399, 398), (375, 376, 408, 407), (353, 354, 386, 385), (364, 365, 397, 396), (441, 442, 474, 473), (385, 386, 418, 417), (396, 397, 429, 428), (405, 406, 438, 437), (394, 395, 427, 426), (414, 415, 447, 446), (403, 404, 436, 435), (392, 393, 425, 424), (412, 413, 445, 444), (401, 402, 434, 433), (390, 391, 423, 422), (410, 411, 443, 442), (388, 389, 421, 420), (399, 400, 432, 431), (408, 409, 441, 440), (386, 387, 419, 418), (397, 398, 430, 429), (406, 407, 439, 438), (384, 385, 417, 416), (395, 396, 428, 427), (415, 384, 416, 447), (404, 405, 437, 436), (393, 394, 426, 425), (413, 414, 446, 445), (402, 403, 435, 434), (391, 392, 424, 423), (411, 412, 444, 443), (400, 401, 433, 432), (389, 390, 422, 421), (409, 410, 442, 441), (387, 388, 420, 419), (398, 399, 431, 430), (475, 476, 508, 507), (419, 420, 452, 451), (430, 431, 463, 462), (439, 440, 472, 471), (417, 418, 450, 449), (428, 429, 461, 460), (437, 438, 470, 469), (426, 427, 459, 458), (446, 447, 479, 478), (435, 436, 468, 467), (424, 425, 457, 456), (444, 445, 477, 476), (433, 434, 466, 465), (422, 423, 455, 454), (442, 443, 475, 474), (420, 421, 453, 452), (431, 432, 464, 463), (440, 441, 473, 472), (418, 419, 451, 450), (429, 430, 462, 461), (438, 439, 471, 470), (416, 417, 449, 448), (427, 428, 460, 459), (447, 416, 448, 479), (436, 437, 469, 468), (425, 426, 458, 457), (445, 446, 478, 477), (434, 435, 467, 466), (423, 424, 456, 455), (443, 444, 476, 475), (432, 433, 465, 464), (421, 422, 454, 453), (509, 510, 542, 541), (464, 465, 497, 496), (453, 454, 486, 485), (473, 474, 506, 505), (451, 452, 484, 483), (462, 463, 495, 494), (471, 472, 504, 503), (449, 450, 482, 481), (460, 461, 493, 492), (469, 470, 502, 501), (458, 459, 491, 490), (478, 479, 511, 510), (467, 468, 500, 499), (456, 457, 489, 488), (476, 477, 509, 508), (465, 466, 498, 497), (454, 455, 487, 486), (474, 475, 507, 506), (452, 453, 485, 484), (463, 464, 496, 495), (472, 473, 505, 504), (450, 451, 483, 482), (461, 462, 494, 493), (470, 471, 503, 502), (448, 449, 481, 480), (459, 460, 492, 491), (479, 448, 480, 511), (468, 469, 501, 500), (457, 458, 490, 489), (477, 478, 510, 509), (466, 467, 499, 498), (455, 456, 488, 487), (543, 512, 544, 575), (498, 499, 531, 530), (487, 488, 520, 519), (507, 508, 540, 539), (496, 497, 529, 528), (485, 486, 518, 517), (505, 506, 538, 537), (483, 484, 516, 515), (494, 495, 527, 526), (503, 504, 536, 535), (481, 482, 514, 513), (492, 493, 525, 524), (501, 502, 534, 533), (490, 491, 523, 522), (510, 511, 543, 542), (499, 500, 532, 531), (488, 489, 521, 520), (508, 509, 541, 540), (497, 498, 530, 529), (486, 487, 519, 518), (506, 507, 539, 538), (484, 485, 517, 516), (495, 496, 528, 527), (504, 505, 537, 536), (482, 483, 515, 514), (493, 494, 526, 525), (502, 503, 535, 534), (480, 481, 513, 512), (491, 492, 524, 523), (511, 480, 512, 543), (500, 501, 533, 532), (489, 490, 522, 521), (566, 567, 599, 598), (532, 533, 565, 564), (521, 522, 554, 553), (541, 542, 574, 573), (530, 531, 563, 562), (519, 520, 552, 551), (539, 540, 572, 571), (528, 529, 561, 560), (517, 518, 550, 549), (537, 538, 570, 569), (515, 516, 548, 547), (526, 527, 559, 558), (535, 536, 568, 567), (513, 514, 546, 545), (524, 525, 557, 556), (533, 534, 566, 565), (522, 523, 555, 554), (542, 543, 575, 574), (531, 532, 564, 563), (520, 521, 553, 552), (540, 541, 573, 572), (529, 530, 562, 561), (518, 519, 551, 550), (538, 539, 571, 570), (516, 517, 549, 548), (527, 528, 560, 559), (536, 537, 569, 568), (514, 515, 547, 546), (525, 526, 558, 557), (534, 535, 567, 566), (512, 513, 545, 544), (523, 524, 556, 555), (600, 601, 633, 632), (544, 545, 577, 576), (555, 556, 588, 587), (575, 544, 576, 607), (564, 565, 597, 596), (553, 554, 586, 585), (573, 574, 606, 605), (562, 563, 595, 594), (551, 552, 584, 583), (571, 572, 604, 603), (560, 561, 593, 592), (549, 550, 582, 581), (569, 570, 602, 601), (547, 548, 580, 579), (558, 559, 591, 590), (567, 568, 600, 599), (545, 546, 578, 577), (556, 557, 589, 588), (565, 566, 598, 597), (554, 555, 587, 586), (574, 575, 607, 606), (563, 564, 596, 595), (552, 553, 585, 584), (572, 573, 605, 604), (561, 562, 594, 593), (550, 551, 583, 582), (570, 571, 603, 602), (548, 549, 581, 580), (559, 560, 592, 591), (568, 569, 601, 600), (546, 547, 579, 578), (557, 558, 590, 589), (634, 635, 667, 666), (578, 579, 611, 610), (589, 590, 622, 621), (598, 599, 631, 630), (576, 577, 609, 608), (587, 588, 620, 619), (607, 576, 608, 639), (596, 597, 629, 628), (585, 586, 618, 617), (605, 606, 638, 637), (594, 595, 627, 626), (583, 584, 616, 615), (603, 604, 636, 635), (592, 593, 625, 624), (581, 582, 614, 613), (601, 602, 634, 633), (579, 580, 612, 611), (590, 591, 623, 622), (599, 600, 632, 631), (577, 578, 610, 609), (588, 589, 621, 620), (597, 598, 630, 629), (586, 587, 619, 618), (606, 607, 639, 638), (595, 596, 628, 627), (584, 585, 617, 616), (604, 605, 637, 636), (593, 594, 626, 625), (582, 583, 615, 614), (602, 603, 635, 634), (580, 581, 613, 612), (591, 592, 624, 623), (668, 669, 701, 700), (612, 613, 645, 644), (623, 624, 656, 655), (632, 633, 665, 664), (610, 611, 643, 642), (621, 622, 654, 653), (630, 631, 663, 662), (608, 609, 641, 640), (619, 620, 652, 651), (639, 608, 640, 671), (628, 629, 661, 660), (617, 618, 650, 649), (637, 638, 670, 669), (626, 627, 659, 658), (615, 616, 648, 647), (635, 636, 668, 667), (624, 625, 657, 656), (613, 614, 646, 645), (633, 634, 666, 665), (611, 612, 644, 643), (622, 623, 655, 654), (631, 632, 664, 663), (609, 610, 642, 641), (620, 621, 653, 652), (629, 630, 662, 661), (618, 619, 651, 650), (638, 639, 671, 670), (627, 628, 660, 659), (616, 617, 649, 648), (636, 637, 669, 668), (625, 626, 658, 657), (614, 615, 647, 646), (702, 703, 735, 734), (657, 658, 690, 689), (646, 647, 679, 678), (666, 667, 699, 698), (644, 645, 677, 676), (655, 656, 688, 687), (664, 665, 697, 696), (642, 643, 675, 674), (653, 654, 686, 685), (662, 663, 695, 694), (640, 641, 673, 672), (651, 652, 684, 683), (671, 640, 672, 703), (660, 661, 693, 692), (649, 650, 682, 681), (669, 670, 702, 701), (658, 659, 691, 690), (647, 648, 680, 679), (667, 668, 700, 699), (656, 657, 689, 688), (645, 646, 678, 677), (665, 666, 698, 697), (643, 644, 676, 675), (654, 655, 687, 686), (663, 664, 696, 695), (641, 642, 674, 673), (652, 653, 685, 684), (661, 662, 694, 693), (650, 651, 683, 682), (670, 671, 703, 702), (659, 660, 692, 691), (648, 649, 681, 680), (725, 726, 758, 757), (691, 692, 724, 723), (680, 681, 713, 712), (700, 701, 733, 732), (689, 690, 722, 721), (678, 679, 711, 710), (698, 699, 731, 730), (676, 677, 709, 708), (687, 688, 720, 719), (696, 697, 729, 728), (674, 675, 707, 706), (685, 686, 718, 717), (694, 695, 727, 726), (672, 673, 705, 704), (683, 684, 716, 715), (703, 672, 704, 735), (692, 693, 725, 724), (681, 682, 714, 713), (701, 702, 734, 733), (690, 691, 723, 722), (679, 680, 712, 711), (699, 700, 732, 731), (688, 689, 721, 720), (677, 678, 710, 709), (697, 698, 730, 729), (675, 676, 708, 707), (686, 687, 719, 718), (695, 696, 728, 727), (673, 674, 706, 705), (684, 685, 717, 716), (693, 694, 726, 725), (682, 683, 715, 714), (759, 760, 792, 791), (714, 715, 747, 746), (734, 735, 767, 766), (723, 724, 756, 755), (712, 713, 745, 744), (732, 733, 765, 764), (721, 722, 754, 753), (710, 711, 743, 742), (730, 731, 763, 762), (708, 709, 741, 740), (719, 720, 752, 751), (728, 729, 761, 760), (706, 707, 739, 738), (717, 718, 750, 749), (726, 727, 759, 758), (704, 705, 737, 736), (715, 716, 748, 747), (735, 704, 736, 767), (724, 725, 757, 756), (713, 714, 746, 745), (733, 734, 766, 765), (722, 723, 755, 754), (711, 712, 744, 743), (731, 732, 764, 763), (720, 721, 753, 752), (709, 710, 742, 741), (729, 730, 762, 761), (707, 708, 740, 739), (718, 719, 751, 750), (727, 728, 760, 759), (705, 706, 738, 737), (716, 717, 749, 748), (793, 794, 826, 825), (737, 738, 770, 769), (748, 749, 781, 780), (757, 758, 790, 789), (746, 747, 779, 778), (766, 767, 799, 798), (755, 756, 788, 787), (744, 745, 777, 776), (764, 765, 797, 796), (753, 754, 786, 785), (742, 743, 775, 774), (762, 763, 795, 794), (740, 741, 773, 772), (751, 752, 784, 783), (760, 761, 793, 792), (738, 739, 771, 770), (749, 750, 782, 781), (758, 759, 791, 790), (736, 737, 769, 768), (747, 748, 780, 779), (767, 736, 768, 799), (756, 757, 789, 788), (745, 746, 778, 777), (765, 766, 798, 797), (754, 755, 787, 786), (743, 744, 776, 775), (763, 764, 796, 795), (752, 753, 785, 784), (741, 742, 774, 773), (761, 762, 794, 793), (739, 740, 772, 771), (750, 751, 783, 782), (821, 822, 854, 853), (771, 772, 804, 803), (782, 783, 815, 814), (791, 792, 824, 823), (769, 770, 802, 801), (780, 781, 813, 812), (789, 790, 822, 821), (778, 779, 811, 810), (798, 799, 831, 830), (787, 788, 820, 819), (776, 777, 809, 808), (796, 797, 829, 828), (785, 786, 818, 817), (774, 775, 807, 806), (794, 795, 827, 826), (772, 773, 805, 804), (783, 784, 816, 815), (792, 793, 825, 824), (770, 771, 803, 802), (781, 782, 814, 813), (790, 791, 823, 822), (768, 769, 801, 800), (779, 780, 812, 811), (799, 768, 800, 831), (788, 789, 821, 820), (777, 778, 810, 809), (797, 798, 830, 829), (786, 787, 819, 818), (775, 776, 808, 807), (795, 796, 828, 827), (784, 785, 817, 816), (773, 774, 806, 805), (863, 832, 864, 895), (810, 811, 843, 842), (830, 831, 863, 862), (819, 820, 852, 851), (808, 809, 841, 840), (828, 829, 861, 860), (817, 818, 850, 849), (806, 807, 839, 838), (826, 827, 859, 858), (804, 805, 837, 836), (815, 816, 848, 847), (824, 825, 857, 856), (802, 803, 835, 834), (813, 814, 846, 845), (822, 823, 855, 854), (800, 801, 833, 832), (811, 812, 844, 843), (831, 800, 832, 863), (820, 821, 853, 852), (809, 810, 842, 841), (829, 830, 862, 861), (818, 819, 851, 850), (807, 808, 840, 839), (827, 828, 860, 859), (816, 817, 849, 848), (805, 806, 838, 837), (825, 826, 858, 857), (803, 804, 836, 835), (814, 815, 847, 846), (823, 824, 856, 855), (801, 802, 834, 833), (812, 813, 845, 844), (886, 887, 919, 918), (852, 853, 885, 884), (841, 842, 874, 873), (833, 834, 866, 865), (861, 862, 894, 893), (850, 851, 883, 882), (839, 840, 872, 871), (859, 860, 892, 891), (848, 849, 881, 880), (857, 858, 890, 889), (846, 847, 879, 878), (855, 856, 888, 887), (844, 845, 877, 876), (836, 837, 869, 868), (853, 854, 886, 885), (842, 843, 875, 874), (834, 835, 867, 866), (862, 863, 895, 894), (851, 852, 884, 883), (840, 841, 873, 872), (832, 833, 865, 864), (860, 861, 893, 892), (849, 850, 882, 881), (838, 839, 871, 870), (858, 859, 891, 890), (847, 848, 880, 879), (856, 857, 889, 888), (845, 846, 878, 877), (837, 838, 870, 869), (854, 855, 887, 886), (843, 844, 876, 875), (835, 836, 868, 867), (61, 59, 930, 929), (864, 865, 897, 896), (875, 876, 908, 907), (895, 864, 896, 927), (884, 885, 917, 916), (873, 874, 906, 905), (893, 894, 926, 925), (882, 883, 915, 914), (871, 872, 904, 903), (891, 892, 924, 923), (880, 881, 913, 912), (869, 870, 902, 901), (889, 890, 922, 921), (867, 868, 900, 899), (878, 879, 911, 910), (887, 888, 920, 919), (865, 866, 898, 897), (876, 877, 909, 908), (885, 886, 918, 917), (874, 875, 907, 906), (894, 895, 927, 926), (883, 884, 916, 915), (872, 873, 905, 904), (892, 893, 925, 924), (881, 882, 914, 913), (870, 871, 903, 902), (890, 891, 923, 922), (868, 869, 901, 900), (879, 880, 912, 911), (888, 889, 921, 920), (866, 867, 899, 898), (877, 878, 910, 909), (21, 19, 950, 949), (15, 13, 953, 952), (13, 11, 954, 953), (3, 1, 959, 958), (961, 962, 994, 993), (41, 39, 940, 939), (43, 41, 939, 938), (45, 43, 938, 937), (47, 45, 937, 936), (5, 3, 958, 957), (51, 49, 935, 934), (53, 51, 934, 933), (55, 53, 933, 932), (29, 27, 946, 945), (31, 29, 945, 944), (33, 31, 944, 943), (37, 35, 942, 941), (35, 33, 943, 942), (39, 37, 941, 940), (1, 63, 928, 959), (63, 61, 929, 928), (17, 15, 952, 951), (19, 17, 951, 950), (948, 949, 981, 980), (23, 21, 949, 948), (25, 23, 948, 947), (27, 25, 947, 946), (7, 5, 957, 956), (9, 7, 956, 955), (11, 9, 955, 954), (59, 57, 931, 930), (57, 55, 932, 931), (929, 930, 962, 961), (939, 940, 972, 971), (944, 945, 977, 976), (951, 952, 984, 983), (958, 959, 991, 990), (947, 948, 980, 979), (940, 941, 973, 972), (936, 937, 969, 968), (933, 934, 966, 965), (932, 933, 965, 964), (954, 955, 987, 986), (955, 956, 988, 987), (941, 942, 974, 973), (928, 929, 961, 960), (950, 951, 983, 982), (931, 932, 964, 963), (946, 947, 979, 978), (953, 954, 986, 985), (937, 938, 970, 969), (942, 943, 975, 974), (938, 939, 971, 970), (945, 946, 978, 977), (959, 928, 960, 991), (935, 936, 968, 967), (934, 935, 967, 966), (956, 957, 989, 988), (949, 950, 982, 981), (957, 958, 990, 989), (943, 944, 976, 975), (930, 931, 963, 962), (952, 953, 985, 984), (1013, 1014, 1046, 1045), (973, 974, 1006, 1005), (972, 973, 1005, 1004), (983, 984, 1016, 1015), (968, 969, 1001, 1000), (977, 978, 1010, 1009), (965, 966, 998, 997), (964, 965, 997, 996), (986, 987, 1019, 1018), (987, 988, 1020, 1019), (960, 961, 993, 992), (982, 983, 1015, 1014), (991, 960, 992, 1023), (969, 970, 1002, 1001), (978, 979, 1011, 1010), (963, 964, 996, 995), (975, 976, 1008, 1007), (974, 975, 1007, 1006), (985, 986, 1018, 1017), (979, 980, 1012, 1011), (970, 971, 1003, 1002), (967, 968, 1000, 999), (966, 967, 999, 998), (988, 989, 1021, 1020), (989, 990, 1022, 1021), (962, 963, 995, 994), (984, 985, 1017, 1016), (971, 972, 1004, 1003), (980, 981, 1013, 1012), (981, 982, 1014, 1013), (990, 991, 1023, 1022), (976, 977, 1009, 1008), (1035, 1036, 1068, 1067), (1022, 1023, 1055, 1054), (1008, 1009, 1041, 1040), (993, 994, 1026, 1025), (1005, 1006, 1038, 1037), (1004, 1005, 1037, 1036), (1015, 1016, 1048, 1047), (1000, 1001, 1033, 1032), (1009, 1010, 1042, 1041), (997, 998, 1030, 1029), (996, 997, 1029, 1028), (1018, 1019, 1051, 1050), (1019, 1020, 1052, 1051), (992, 993, 1025, 1024), (1014, 1015, 1047, 1046), (1023, 992, 1024, 1055), (1001, 1002, 1034, 1033), (1010, 1011, 1043, 1042), (995, 996, 1028, 1027), (1007, 1008, 1040, 1039), (1006, 1007, 1039, 1038), (1017, 1018, 1050, 1049), (1011, 1012, 1044, 1043), (1002, 1003, 1035, 1034), (999, 1000, 1032, 1031), (998, 999, 1031, 1030), (1020, 1021, 1053, 1052), (1021, 1022, 1054, 1053), (994, 995, 1027, 1026), (1016, 1017, 1049, 1048), (1003, 1004, 1036, 1035), (1012, 1013, 1045, 1044), (1085, 1086, 1118, 1117), (1044, 1045, 1077, 1076), (1045, 1046, 1078, 1077), (1054, 1055, 1087, 1086), (1040, 1041, 1073, 1072), (1025, 1026, 1058, 1057), (1037, 1038, 1070, 1069), (1036, 1037, 1069, 1068), (1047, 1048, 1080, 1079), (1032, 1033, 1065, 1064), (1041, 1042, 1074, 1073), (1029, 1030, 1062, 1061), (1028, 1029, 1061, 1060), (1050, 1051, 1083, 1082), (1051, 1052, 1084, 1083), (1024, 1025, 1057, 1056), (1046, 1047, 1079, 1078), (1055, 1024, 1056, 1087), (1033, 1034, 1066, 1065), (1042, 1043, 1075, 1074), (1027, 1028, 1060, 1059), (1039, 1040, 1072, 1071), (1038, 1039, 1071, 1070), (1049, 1050, 1082, 1081), (1043, 1044, 1076, 1075), (1034, 1035, 1067, 1066), (1031, 1032, 1064, 1063), (1030, 1031, 1063, 1062), (1052, 1053, 1085, 1084), (1053, 1054, 1086, 1085), (1026, 1027, 1059, 1058), (1048, 1049, 1081, 1080), (1095, 1096, 1128, 1127), (1058, 1059, 1091, 1090), (1080, 1081, 1113, 1112), (1067, 1068, 1100, 1099), (1076, 1077, 1109, 1108), (1077, 1078, 1110, 1109), (1086, 1087, 1119, 1118), (1072, 1073, 1105, 1104), (1057, 1058, 1090, 1089), (1069, 1070, 1102, 1101), (1068, 1069, 1101, 1100), (1079, 1080, 1112, 1111), (1064, 1065, 1097, 1096), (1073, 1074, 1106, 1105), (1061, 1062, 1094, 1093), (1060, 1061, 1093, 1092), (1082, 1083, 1115, 1114), (1083, 1084, 1116, 1115), (1056, 1057, 1089, 1088), (1078, 1079, 1111, 1110), (1087, 1056, 1088, 1119), (1065, 1066, 1098, 1097), (1074, 1075, 1107, 1106), (1059, 1060, 1092, 1091), (1071, 1072, 1104, 1103), (1070, 1071, 1103, 1102), (1081, 1082, 1114, 1113), (1075, 1076, 1108, 1107), (1066, 1067, 1099, 1098), (1063, 1064, 1096, 1095), (1062, 1063, 1095, 1094), (1084, 1085, 1117, 1116), (1150, 1151, 1120, 1121, 1122, 1123, 1124, 1125, 1126, 1127, 1128, 1129, 1130, 1131, 1132, 1133, 1134, 1135, 1136, 1137, 1138, 1139, 1140, 1141, 1142, 1143, 1144, 1145, 1146, 1147, 1148, 1149), (1094, 1095, 1127, 1126), (1116, 1117, 1149, 1148), (1117, 1118, 1150, 1149), (1090, 1091, 1123, 1122), (1112, 1113, 1145, 1144), (1099, 1100, 1132, 1131), (1108, 1109, 1141, 1140), (1109, 1110, 1142, 1141), (1118, 1119, 1151, 1150), (1104, 1105, 1137, 1136), (1089, 1090, 1122, 1121), (1101, 1102, 1134, 1133), (1100, 1101, 1133, 1132), (1111, 1112, 1144, 1143), (1096, 1097, 1129, 1128), (1105, 1106, 1138, 1137), (1093, 1094, 1126, 1125), (1092, 1093, 1125, 1124), (1114, 1115, 1147, 1146), (1115, 1116, 1148, 1147), (1088, 1089, 1121, 1120), (1110, 1111, 1143, 1142), (1119, 1088, 1120, 1151), (1097, 1098, 1130, 1129), (1106, 1107, 1139, 1138), (1091, 1092, 1124, 1123), (1103, 1104, 1136, 1135), (1102, 1103, 1135, 1134), (1113, 1114, 1146, 1145), (1107, 1108, 1140, 1139), (1098, 1099, 1131, 1130)])
me_cylinder.use_remesh_preserve_volume = False
me_cylinder.use_remesh_preserve_attributes = False
me_cylinder.use_mirror_vertex_groups = False
me_cylinder.update()
me_sphere = bpy.data.meshes.new('Sphere')
me_sphere.from_pydata([(0.4594, 0.0, 0.9653), (-1.395, 0.1802, 0.3288), (-1.441, 0.0, 0.3014), (-1.589, 0.0, 0.007724), (-1.64, 0.0, -0.2337), (-1.589, 0.0, -0.3825), (-1.441, 0.0, -0.4639), (-1.2, 0.0, -0.5711), (-0.8758, 0.0, -0.7226), (-0.4806, 0.0, -0.847), (-0.02976, 0.0, -0.9394), (0.4594, 0.0, -0.9963), (0.4692, 0.03806, 0.9653), (-0.01058, 0.07466, 0.9084), (-1.395, 0.1802, 0.3288), (-1.54, 0.1913, 0.05471), (-1.589, 0.1951, -0.178), (-1.54, 0.1246, -0.3355), (-1.158, 0.09543, -0.5711), (-0.8403, 0.07116, -0.7226), (-0.4528, 0.1084, -0.847), (0.000977, 0.07416, -0.971), (0.4692, 0.03806, -0.9963), (0.4982, 0.07466, 0.9653), (0.04621, 0.1464, 0.9084), (-0.3703, 0.2126, 0.816), (-0.7354, 0.2706, 0.6916), (-1.035, 0.3182, 0.5401), (-1.258, 0.3536, 0.3671), (-1.395, 0.3753, 0.1509), (-1.441, 0.3827, -0.06368), (-1.395, 0.3753, -0.2393), (-0.3703, 0.2126, -0.847), (0.04621, 0.1464, -0.9394), (0.4982, 0.07466, -0.9963), (0.5452, 0.1084, 0.9653), (0.1384, 0.2126, 0.9084), (-0.2364, 0.3087, 0.816), (-0.565, 0.3928, 0.6916), (-0.8346, 0.4619, 0.5401), (-1.035, 0.5133, 0.3672), (-1.158, 0.5449, 0.1796), (-1.2, 0.5556, -0.01551), (-0.2364, 0.3087, -0.847), (0.1384, 0.2126, -0.9394), (0.5452, 0.1084, -0.9963), (0.6084, 0.1379, 0.9653), (0.2625, 0.2706, 0.9084), (-0.05626, 0.3928, 0.816), (-0.3357, 0.5, 0.6916), (-0.565, 0.5879, 0.5401), (-0.7354, 0.6533, 0.3672), (-0.8403, 0.6935, 0.1796), (-0.8758, 0.7071, -0.01551), (-0.05626, 0.0, -0.7226), (-0.05626, 0.3928, -0.847), (0.2625, 0.2706, -0.9394), (0.6084, 0.1379, -0.9963), (0.6855, 0.1622, 0.9653), (0.4138, 0.3182, 0.9084), (0.1633, 0.4619, 0.816), (-0.05626, 0.5879, 0.6916), (-0.2364, 0.6913, 0.5401), (-0.3703, 0.7682, 0.3672), (-0.4528, 0.8155, 0.1796), (-0.4806, 0.8315, -0.01551), (-0.4528, 0.8155, -0.2106), (-0.3703, 0.7682, -0.3982), (-0.2364, 0.6913, -0.5711), (-0.05626, 0.5879, -0.7226), (0.1633, 0.4619, -0.847), (0.4138, 0.3182, -0.9394), (0.6855, 0.1622, -0.9963), (0.7735, 0.1802, 0.9653), (0.5863, 0.3536, 0.9084), (0.4138, 0.5133, 0.816), (0.2625, 0.6533, 0.6916), (0.1384, 0.7682, 0.5401), (0.04621, 0.8536, 0.3672), (-0.01058, 0.9061, 0.1796), (-0.02975, 0.9239, -0.01551), (-0.01058, 0.9061, -0.2106), (0.04621, 0.8536, -0.3982), (0.1384, 0.7682, -0.5711), (0.2625, 0.6533, -0.7226), (0.4138, 0.5133, -0.847), (0.5863, 0.3536, -0.9394), (0.7735, 0.1802, -0.9963), (0.8689, 0.1913, 0.9653), (0.7735, 0.3753, 0.9084), (0.6855, 0.5449, 0.816), (0.6084, 0.6935, 0.6916), (0.5452, 0.8155, 0.5401), (0.4982, 0.9061, 0.3672), (0.4692, 0.9619, 0.1796), (0.4594, 0.9808, -0.01551), (0.4692, 0.9619, -0.2106), (0.4982, 0.9061, -0.3982), (0.5452, 0.8155, -0.5711), (0.6084, 0.6935, -0.7226), (0.6855, 0.5449, -0.847), (0.7735, 0.3753, -0.9394), (0.8689, 0.1913, -0.9963), (1.057, 0.2133, 0.9394), (1.212, 0.3766, 0.896), (1.212, 0.5721, 0.7725), (1.212, 0.6879, 0.6599), (1.212, 0.8003, 0.5506), (1.189, 0.9458, 0.3653), (1.175, 1.032, 0.256), (1.155, 1.117, 0.1347), (1.067, 0.9282, -0.401), (1.067, 0.8712, -0.5669), (1.067, 0.7039, -0.7082), (1.067, 0.5551, -0.8338), (1.067, 0.3907, -0.9726), (1.045, 0.1946, -1.017), (1.023, 0.0, -1.061), (0.9682, 0.0, 0.9845), (1.212, 0.1713, 0.9578), (1.212, 0.3398, 0.9193), (1.212, 0.0, 0.9971), (-0.0003459, 0.0, -1.042), (-0.4528, 0.0, -0.2106), (-0.3703, 0.0, -0.3982), (-0.2364, 0.0, -0.5711), (-1.158, 0.5449, -0.2106), (-0.8403, 0.6935, -0.2106), (-1.395, 0.1135, -0.4365), (-0.03743, 0.0, 0.9168), (-0.3825, 0.0, 0.8422), (-0.7476, 0.0, 0.7178), (-1.047, 0.0, 0.5663), (-1.441, 0.0, 0.3014), (-0.01058, 0.07466, 0.9084), (0.4692, 0.03806, 0.9653), (-0.01058, 0.07466, 0.9084), (0.4692, 0.03806, 0.9653), (-0.01058, 0.07466, 0.9084), (0.4594, 0.0, 0.9653), (-0.03743, 0.0, 0.9168), (-0.03743, 0.0, 0.9168), (0.4594, 0.0, 0.9653), (-0.03743, 0.0, 0.9168), (0.4594, 0.0, 0.9653), (-0.03743, 0.0, 0.9168)], [], [(10, 9, 20, 21), (8, 7, 18, 19), (4, 3, 15, 16), (11, 10, 21, 22), (9, 8, 19, 20), (5, 4, 16, 17), (3, 2, 14, 15), (17, 16, 30, 31), (15, 14, 28, 29), (21, 20, 32, 33), (16, 15, 29, 30), (22, 21, 33, 34), (13, 12, 23, 24), (29, 28, 40, 41), (27, 26, 38, 39), (25, 24, 36, 37), (30, 29, 41, 42), (28, 27, 39, 40), (26, 25, 37, 38), (34, 33, 44, 45), (24, 23, 35, 36), (41, 40, 51, 52), (39, 38, 49, 50), (37, 36, 47, 48), (42, 41, 52, 53), (40, 39, 50, 51), (38, 37, 48, 49), (45, 44, 56, 57), (36, 35, 46, 47), (52, 51, 63, 64), (50, 49, 61, 62), (48, 47, 59, 60), (56, 55, 70, 71), (53, 52, 64, 65), (51, 50, 62, 63), (49, 48, 60, 61), (57, 56, 71, 72), (47, 46, 58, 59), (55, 54, 69, 70), (66, 65, 80, 81), (64, 63, 78, 79), (62, 61, 76, 77), (60, 59, 74, 75), (71, 70, 85, 86), (69, 68, 83, 84), (67, 66, 81, 82), (65, 64, 79, 80), (63, 62, 77, 78), (61, 60, 75, 76), (72, 71, 86, 87), (59, 58, 73, 74), (70, 69, 84, 85), (68, 67, 82, 83), (81, 80, 95, 96), (79, 78, 93, 94), (77, 76, 91, 92), (75, 74, 89, 90), (86, 85, 100, 101), (84, 83, 98, 99), (82, 81, 96, 97), (80, 79, 94, 95), (78, 77, 92, 93), (76, 75, 90, 91), (87, 86, 101, 102), (74, 73, 88, 89), (85, 84, 99, 100), (83, 82, 97, 98), (94, 93, 108, 109), (92, 91, 106, 107), (90, 89, 104, 105), (101, 100, 114, 115), (99, 98, 112, 113), (96, 95, 110, 111, 97), (95, 94, 109, 110), (93, 92, 107, 108), (90, 105, 106, 91), (102, 101, 115, 116), (89, 88, 103, 104), (100, 99, 113, 114), (98, 97, 111, 112), (0, 118, 12), (117, 11, 22), (117, 22, 34), (12, 118, 23), (117, 34, 45), (23, 118, 35), (117, 45, 57), (35, 118, 46), (117, 57, 72), (46, 118, 58), (117, 72, 87), (58, 118, 73), (117, 87, 102), (73, 118, 88), (117, 102, 116), (88, 118, 103), (104, 103, 119, 120), (103, 118, 119), (119, 118, 121), (10, 122, 21), (67, 68, 125, 124), (66, 67, 124, 123), (19, 54, 20), (32, 20, 54), (43, 32, 54), (6, 5, 17, 128), (7, 6, 128, 18), (31, 30, 42, 126), (33, 32, 43, 44), (126, 42, 53, 127), (44, 43, 55, 56), (43, 54, 55), (127, 53, 65, 66), (68, 69, 54, 125), (125, 54, 19, 18), (66, 123, 17, 31, 126, 127), (124, 125, 18, 128), (123, 124, 128, 17), (27, 28, 1, 133, 132), (26, 27, 132, 131), (25, 26, 131, 130), (24, 25, 130, 129, 134), (138, 136, 143, 145), (137, 135, 142, 144), (136, 134, 141, 143), (135, 12, 139, 142), (12, 13, 140, 139)])
_uv = me_sphere.uv_layers.new(name='UVMap')
_uv.uv.foreach_set('vector', [0.05018, 0.465, 0.06959, 0.3853, 0.08819, 0.3923, 0.06179, 0.4751, 0.06908, 0.3154, 0.07243, 0.2483, 0.08966, 0.2579, 0.08184, 0.3215, 0.1081, 0.1211, 0.1563, 0.078, 0.1951, 0.1084, 0.1549, 0.143, 0.0269, 0.5753, 0.04524, 0.4645, 0.06179, 0.4751, 0.03574, 0.5793, 0.06959, 0.3853, 0.06908, 0.3154, 0.08184, 0.3215, 0.08819, 0.3923, 0.09024, 0.1581, 0.1081, 0.1211, 0.1549, 0.143, 0.1244, 0.1711, 0.1563, 0.078, 0.229, 0.03669, 0.2613, 0.07252, 0.1951, 0.1084, 0.1244, 0.1711, 0.1549, 0.143, 0.2076, 0.16, 0.1854, 0.1894, 0.1951, 0.1084, 0.2613, 0.07252, 0.304, 0.1118, 0.2461, 0.1334, 0.06179, 0.4751, 0.08819, 0.3923, 0.09695, 0.4147, 0.07732, 0.4862, 0.1549, 0.143, 0.1951, 0.1084, 0.2461, 0.1334, 0.2076, 0.16, 0.03574, 0.5793, 0.06179, 0.4751, 0.07732, 0.4862, 0.04342, 0.5879, 0.6954, 0.2078, 0.8286, 0.3278, 0.8246, 0.3449, 0.6905, 0.2413, 0.2461, 0.1334, 0.304, 0.1118, 0.3406, 0.1699, 0.2909, 0.1791, 0.3784, 0.1183, 0.4651, 0.1396, 0.4861, 0.192, 0.4058, 0.1739, 0.5682, 0.1791, 0.6905, 0.2413, 0.6979, 0.2807, 0.5832, 0.226, 0.2076, 0.16, 0.2461, 0.1334, 0.2909, 0.1791, 0.2547, 0.199, 0.304, 0.1118, 0.3784, 0.1183, 0.4058, 0.1739, 0.3406, 0.1699, 0.4651, 0.1396, 0.5682, 0.1791, 0.5832, 0.226, 0.4861, 0.192, 0.04342, 0.5879, 0.07732, 0.4862, 0.09041, 0.5067, 0.04957, 0.6012, 0.6905, 0.2413, 0.8246, 0.3449, 0.8254, 0.3667, 0.6979, 0.2807, 0.2909, 0.1791, 0.3406, 0.1699, 0.3807, 0.2355, 0.3316, 0.2422, 0.4058, 0.1739, 0.4861, 0.192, 0.5171, 0.2536, 0.442, 0.2389, 0.5832, 0.226, 0.6979, 0.2807, 0.7129, 0.3262, 0.6073, 0.2816, 0.2547, 0.199, 0.2909, 0.1791, 0.3316, 0.2422, 0.2927, 0.2579, 0.3406, 0.1699, 0.4058, 0.1739, 0.442, 0.2389, 0.3807, 0.2355, 0.4861, 0.192, 0.5832, 0.226, 0.6073, 0.2816, 0.5171, 0.2536, 0.04957, 0.6012, 0.09041, 0.5067, 0.09924, 0.5374, 0.05436, 0.6187, 0.6979, 0.2807, 0.8254, 0.3667, 0.8306, 0.3926, 0.7129, 0.3262, 0.3316, 0.2422, 0.3807, 0.2355, 0.4247, 0.3157, 0.3734, 0.322, 0.442, 0.2389, 0.5171, 0.2536, 0.5558, 0.3266, 0.4849, 0.317, 0.6073, 0.2816, 0.7129, 0.3262, 0.7341, 0.3774, 0.6388, 0.3462, 0.09924, 0.5374, 0.1368, 0.4611, 0.1498, 0.5157, 0.1062, 0.5754, 0.2927, 0.2579, 0.3316, 0.2422, 0.3734, 0.322, 0.3284, 0.3354, 0.3807, 0.2355, 0.442, 0.2389, 0.4849, 0.317, 0.4247, 0.3157, 0.5171, 0.2536, 0.6073, 0.2816, 0.6388, 0.3462, 0.5558, 0.3266, 0.05436, 0.6187, 0.09924, 0.5374, 0.1062, 0.5754, 0.05762, 0.6397, 0.7129, 0.3262, 0.8306, 0.3926, 0.8398, 0.4219, 0.7341, 0.3774, 0.1368, 0.4611, 0.1277, 0.418, 0.1911, 0.4631, 0.1498, 0.5157, 0.2865, 0.3551, 0.3284, 0.3354, 0.3734, 0.4369, 0.3298, 0.456, 0.3734, 0.322, 0.4247, 0.3157, 0.4738, 0.4144, 0.421, 0.4232, 0.4849, 0.317, 0.5558, 0.3266, 0.6, 0.4125, 0.533, 0.4108, 0.6388, 0.3462, 0.7341, 0.3774, 0.7604, 0.4335, 0.6757, 0.4197, 0.1062, 0.5754, 0.1498, 0.5157, 0.159, 0.578, 0.1108, 0.6196, 0.1911, 0.4631, 0.2293, 0.428, 0.2475, 0.5076, 0.2044, 0.5403, 0.2591, 0.3925, 0.2865, 0.3551, 0.3298, 0.456, 0.2887, 0.4801, 0.3284, 0.3354, 0.3734, 0.322, 0.421, 0.4232, 0.3734, 0.4369, 0.4247, 0.3157, 0.4849, 0.317, 0.533, 0.4108, 0.4738, 0.4144, 0.5558, 0.3266, 0.6388, 0.3462, 0.6757, 0.4197, 0.6, 0.4125, 0.05762, 0.6397, 0.1062, 0.5754, 0.1108, 0.6196, 0.05917, 0.6635, 0.7341, 0.3774, 0.8398, 0.4219, 0.8527, 0.4534, 0.7604, 0.4335, 0.1498, 0.5157, 0.1911, 0.4631, 0.2044, 0.5403, 0.159, 0.578, 0.2293, 0.428, 0.2591, 0.3925, 0.2887, 0.4801, 0.2475, 0.5076, 0.3298, 0.456, 0.3734, 0.4369, 0.416, 0.56, 0.3635, 0.5735, 0.421, 0.4232, 0.4738, 0.4144, 0.5249, 0.5329, 0.4689, 0.5461, 0.533, 0.4108, 0.6, 0.4125, 0.6484, 0.5105, 0.5847, 0.5208, 0.6757, 0.4197, 0.7604, 0.4335, 0.791, 0.4935, 0.7171, 0.5016, 0.1108, 0.6196, 0.159, 0.578, 0.1641, 0.6479, 0.1124, 0.669, 0.2044, 0.5403, 0.2475, 0.5076, 0.2642, 0.609, 0.2145, 0.6279, 0.2887, 0.4801, 0.3298, 0.456, 0.3635, 0.5735, 0.3133, 0.591, 0.3734, 0.4369, 0.421, 0.4232, 0.4689, 0.5461, 0.416, 0.56, 0.4738, 0.4144, 0.533, 0.4108, 0.5847, 0.5208, 0.5249, 0.5329, 0.6, 0.4125, 0.6757, 0.4197, 0.7171, 0.5016, 0.6484, 0.5105, 0.05917, 0.6635, 0.1108, 0.6196, 0.1124, 0.669, 0.05883, 0.6891, 0.7604, 0.4335, 0.8527, 0.4534, 0.8686, 0.4859, 0.791, 0.4935, 0.159, 0.578, 0.2044, 0.5403, 0.2145, 0.6279, 0.1641, 0.6479, 0.2475, 0.5076, 0.2887, 0.4801, 0.3133, 0.591, 0.2642, 0.609, 0.4689, 0.5461, 0.5249, 0.5329, 0.601, 0.7401, 0.5539, 0.7481, 0.5847, 0.5208, 0.6484, 0.5105, 0.7353, 0.7015, 0.6803, 0.7206, 0.7171, 0.5016, 0.791, 0.4935, 0.8699, 0.6355, 0.794, 0.6785, 0.1124, 0.669, 0.1641, 0.6479, 0.1656, 0.7515, 0.1064, 0.7487, 0.2145, 0.6279, 0.2642, 0.609, 0.283, 0.7542, 0.2203, 0.7536, 0.3635, 0.5735, 0.416, 0.56, 0.5053, 0.7542, 0.3351, 0.7516, 0.3133, 0.591, 0.416, 0.56, 0.4689, 0.5461, 0.5539, 0.7481, 0.5053, 0.7542, 0.5249, 0.5329, 0.5847, 0.5208, 0.6803, 0.7206, 0.601, 0.7401, 0.7171, 0.5016, 0.794, 0.6785, 0.7353, 0.7015, 0.6484, 0.5105, 0.05883, 0.6891, 0.1124, 0.669, 0.1064, 0.7487, 0.0526, 0.7363, 0.791, 0.4935, 0.8686, 0.4859, 0.8966, 0.5526, 0.8699, 0.6355, 0.1641, 0.6479, 0.2145, 0.6279, 0.2203, 0.7536, 0.1656, 0.7515, 0.2642, 0.609, 0.3133, 0.591, 0.3351, 0.7516, 0.283, 0.7542, 0.8387, 0.3163, 0.9508, 0.48, 0.8286, 0.3278, 8.915e-05, 0.7231, 0.0269, 0.5753, 0.03574, 0.5793, 8.915e-05, 0.7231, 0.03574, 0.5793, 0.04342, 0.5879, 0.8286, 0.3278, 0.9508, 0.48, 0.8246, 0.3449, 8.915e-05, 0.7231, 0.04342, 0.5879, 0.04957, 0.6012, 0.8246, 0.3449, 0.9508, 0.48, 0.8254, 0.3667, 8.915e-05, 0.7231, 0.04957, 0.6012, 0.05436, 0.6187, 0.8254, 0.3667, 0.9508, 0.48, 0.8306, 0.3926, 8.915e-05, 0.7231, 0.05436, 0.6187, 0.05762, 0.6397, 0.8306, 0.3926, 0.9508, 0.48, 0.8398, 0.4219, 8.915e-05, 0.7231, 0.05762, 0.6397, 0.05917, 0.6635, 0.8398, 0.4219, 0.9508, 0.48, 0.8527, 0.4534, 8.915e-05, 0.7231, 0.05917, 0.6635, 0.05883, 0.6891, 0.8527, 0.4534, 0.9508, 0.48, 0.8686, 0.4859, 8.915e-05, 0.7231, 0.05883, 0.6891, 0.0526, 0.7363, 0.8686, 0.4859, 0.9508, 0.48, 0.8966, 0.5526, 0.8699, 0.6355, 0.8966, 0.5526, 0.9418, 0.5949, 0.8848, 0.6283, 0.8966, 0.5526, 0.9508, 0.48, 0.9418, 0.5949, 0.9418, 0.5949, 0.9508, 0.48, 0.9999, 0.5601, 8.915e-05, 0.7787, 0.01235, 0.7544, 0.02216, 0.7787, 0.2591, 0.3925, 0.2293, 0.428, 0.1341, 0.3935, 0.1435, 0.3689, 0.2865, 0.3551, 0.2591, 0.3925, 0.1435, 0.3689, 0.1535, 0.3511, 0.08184, 0.3215, 0.1277, 0.418, 0.08819, 0.3923, 0.09695, 0.4147, 0.08819, 0.3923, 0.1277, 0.418, 0.1106, 0.4376, 0.09695, 0.4147, 0.1277, 0.418, 0.08227, 0.1956, 0.09024, 0.1581, 0.1244, 0.1711, 0.1059, 0.2075, 0.07243, 0.2483, 0.08227, 0.1956, 0.1059, 0.2075, 0.08966, 0.2579, 0.1854, 0.1894, 0.2076, 0.16, 0.2547, 0.199, 0.2293, 0.2276, 0.07732, 0.4862, 0.09695, 0.4147, 0.1106, 0.4376, 0.09041, 0.5067, 0.2293, 0.2276, 0.2547, 0.199, 0.2927, 0.2579, 0.2608, 0.2812, 0.09041, 0.5067, 0.1106, 0.4376, 0.1368, 0.4611, 0.09924, 0.5374, 0.1106, 0.4376, 0.1277, 0.418, 0.1368, 0.4611, 0.2608, 0.2812, 0.2927, 0.2579, 0.3284, 0.3354, 0.2865, 0.3551, 0.2293, 0.428, 0.1911, 0.4631, 0.1277, 0.418, 0.1341, 0.3935, 0.1341, 0.3935, 0.1277, 0.418, 0.08184, 0.3215, 0.08966, 0.2579, 0.2865, 0.3551, 0.1535, 0.3511, 0.1244, 0.1711, 0.1854, 0.1894, 0.2293, 0.2276, 0.2608, 0.2812, 0.1435, 0.3689, 0.1341, 0.3935, 0.08966, 0.2579, 0.1059, 0.2075, 0.1535, 0.3511, 0.1435, 0.3689, 0.1059, 0.2075, 0.1244, 0.1711, 0.3784, 0.1183, 0.304, 0.1118, 0.2817, 0.0519, 0.2814, 8.915e-05, 0.4069, 0.03658, 0.4651, 0.1396, 0.3784, 0.1183, 0.4069, 0.03658, 0.4973, 0.07006, 0.5682, 0.1791, 0.4651, 0.1396, 0.4973, 0.07006, 0.6011, 0.123, 0.6905, 0.2413, 0.5682, 0.1791, 0.6011, 0.123, 0.6957, 0.1855, 0.6888, 0.2101, 0.04553, 0.7544, 0.04553, 0.7544, 0.02234, 0.7544, 0.02234, 0.7544, 0.8286, 0.3278, 0.8286, 0.3278, 0.8363, 0.3155, 0.8363, 0.3155, 0.04553, 0.7544, 0.04553, 0.7544, 0.02234, 0.7544, 0.02234, 0.7544, 0.8286, 0.3278, 0.8286, 0.3278, 0.8363, 0.3155, 0.8363, 0.3155, 0.8286, 0.3278, 0.6954, 0.2078, 0.7091, 0.1816, 0.8363, 0.3155])
_ca = me_sphere.color_attributes.new('Col', 'BYTE_COLOR', 'CORNER')
_ca.data.foreach_set('color', [1.0, 1.0, 1.0, 1.0, 1.0, 1.0, 1.0, 1.0, 1.0, 1.0, 1.0, 1.0, 1.0, 1.0, 1.0, 1.0, 1.0, 1.0, 1.0, 1.0, 1.0, 1.0, 1.0, 1.0, 1.0, 1.0, 1.0, 1.0, 1.0, 1.0, 1.0, 1.0, 1.0, 1.0, 1.0, 1.0, 1.0, 1.0, 1.0, 1.0, 1.0, 1.0, 1.0, 1.0, 1.0, 1.0, 1.0, 1.0, 1.0, 1.0, 1.0, 1.0, 1.0, 1.0, 1.0, 1.0, 1.0, 1.0, 1.0, 1.0, 1.0, 1.0, 1.0, 1.0, 1.0, 1.0, 1.0, 1.0, 1.0, 1.0, 1.0, 1.0, 1.0, 1.0, 1.0, 1.0, 1.0, 1.0, 1.0, 1.0, 1.0, 1.0, 1.0, 1.0, 1.0, 1.0, 1.0, 1.0, 1.0, 1.0, 1.0, 1.0, 1.0, 1.0, 1.0, 1.0, 1.0, 1.0, 1.0, 1.0, 1.0, 1.0, 1.0, 1.0, 1.0, 1.0, 1.0, 1.0, 1.0, 1.0, 1.0, 1.0, 1.0, 1.0, 1.0, 1.0, 1.0, 1.0, 1.0, 1.0, 1.0, 1.0, 1.0, 1.0, 1.0, 1.0, 1.0, 1.0, 1.0, 1.0, 1.0, 1.0, 1.0, 1.0, 1.0, 1.0, 1.0, 1.0, 1.0, 1.0, 1.0, 1.0, 1.0, 1.0, 1.0, 1.0, 1.0, 1.0, 1.0, 1.0, 1.0, 1.0, 1.0, 1.0, 1.0, 1.0, 1.0, 1.0, 1.0, 1.0, 1.0, 1.0, 1.0, 1.0, 1.0, 1.0, 1.0, 1.0, 1.0, 1.0, 1.0, 1.0, 1.0, 1.0, 1.0, 1.0, 1.0, 1.0, 1.0, 1.0, 1.0, 1.0, 1.0, 1.0, 1.0, 1.0, 1.0, 1.0, 1.0, 1.0, 1.0, 1.0, 1.0, 1.0, 1.0, 1.0, 1.0, 1.0, 1.0, 1.0, 1.0, 1.0, 1.0, 1.0, 1.0, 1.0, 1.0, 1.0, 1.0, 1.0, 1.0, 1.0, 1.0, 1.0, 1.0, 1.0, 1.0, 1.0, 1.0, 1.0, 1.0, 1.0, 1.0, 1.0, 1.0, 1.0, 1.0, 1.0, 1.0, 1.0, 1.0, 1.0, 1.0, 1.0, 1.0, 1.0, 1.0, 1.0, 1.0, 1.0, 1.0, 1.0, 1.0, 1.0, 1.0, 1.0, 1.0, 1.0, 1.0, 1.0, 1.0, 1.0, 1.0, 1.0, 1.0, 1.0, 1.0, 1.0, 1.0, 1.0, 1.0, 1.0, 1.0, 1.0, 1.0, 1.0, 1.0, 1.0, 1.0, 1.0, 1.0, 1.0, 1.0, 1.0, 1.0, 1.0, 1.0, 1.0, 1.0, 1.0, 1.0, 1.0, 1.0, 1.0, 1.0, 1.0, 1.0, 1.0, 1.0, 1.0, 1.0, 1.0, 1.0, 1.0, 1.0, 1.0, 1.0, 1.0, 1.0, 1.0, 1.0, 1.0, 1.0, 1.0, 1.0, 1.0, 1.0, 1.0, 1.0, 1.0, 1.0, 1.0, 1.0, 1.0, 1.0, 1.0, 1.0, 1.0, 1.0, 1.0, 1.0, 1.0, 1.0, 1.0, 1.0, 1.0, 1.0, 1.0, 1.0, 1.0, 1.0, 1.0, 1.0, 1.0, 1.0, 1.0, 1.0, 1.0, 1.0, 1.0, 1.0, 1.0, 1.0, 1.0, 1.0, 1.0, 1.0, 1.0, 1.0, 1.0, 1.0, 1.0, 1.0, 1.0, 1.0, 1.0, 1.0, 1.0, 1.0, 1.0, 1.0, 1.0, 1.0, 1.0, 1.0, 1.0, 1.0, 1.0, 1.0, 1.0, 1.0, 1.0, 1.0, 1.0, 1.0, 1.0, 1.0, 1.0, 1.0, 1.0, 1.0, 1.0, 1.0, 1.0, 1.0, 1.0, 1.0, 1.0, 1.0, 1.0, 1.0, 1.0, 1.0, 1.0, 1.0, 1.0, 1.0, 1.0, 1.0, 1.0, 1.0, 1.0, 1.0, 1.0, 1.0, 1.0, 1.0, 1.0, 1.0, 1.0, 1.0, 1.0, 1.0, 1.0, 1.0, 1.0, 1.0, 1.0, 1.0, 1.0, 1.0, 1.0, 1.0, 1.0, 1.0, 1.0, 1.0, 1.0, 1.0, 1.0, 1.0, 1.0, 1.0, 1.0, 1.0, 1.0, 1.0, 1.0, 1.0, 1.0, 1.0, 1.0, 1.0, 1.0, 1.0, 1.0, 1.0, 1.0, 1.0, 1.0, 1.0, 1.0, 1.0, 1.0, 1.0, 1.0, 1.0, 1.0, 1.0, 1.0, 1.0, 1.0, 1.0, 1.0, 1.0, 1.0, 1.0, 1.0, 1.0, 1.0, 1.0, 1.0, 1.0, 1.0, 1.0, 1.0, 1.0, 1.0, 1.0, 1.0, 1.0, 1.0, 1.0, 1.0, 1.0, 1.0, 1.0, 1.0, 1.0, 1.0, 1.0, 1.0, 1.0, 1.0, 1.0, 1.0, 1.0, 1.0, 1.0, 1.0, 1.0, 1.0, 1.0, 1.0, 1.0, 1.0, 1.0, 1.0, 1.0, 1.0, 1.0, 1.0, 1.0, 1.0, 1.0, 1.0, 1.0, 1.0, 1.0, 1.0, 1.0, 1.0, 1.0, 1.0, 1.0, 1.0, 1.0, 1.0, 1.0, 1.0, 1.0, 1.0, 1.0, 1.0, 1.0, 1.0, 1.0, 1.0, 1.0, 1.0, 1.0, 1.0, 1.0, 1.0, 1.0, 1.0, 1.0, 1.0, 1.0, 1.0, 1.0, 1.0, 1.0, 1.0, 1.0, 1.0, 1.0, 1.0, 1.0, 1.0, 1.0, 1.0, 1.0, 1.0, 1.0, 1.0, 1.0, 1.0, 1.0, 1.0, 1.0, 1.0, 1.0, 1.0, 1.0, 1.0, 1.0, 1.0, 1.0, 1.0, 1.0, 1.0, 1.0, 1.0, 1.0, 1.0, 1.0, 1.0, 1.0, 1.0, 1.0, 1.0, 1.0, 1.0, 1.0, 1.0, 1.0, 1.0, 1.0, 1.0, 1.0, 1.0, 1.0, 1.0, 1.0, 1.0, 1.0, 1.0, 1.0, 1.0, 1.0, 1.0, 1.0, 1.0, 1.0, 1.0, 1.0, 1.0, 1.0, 1.0, 1.0, 1.0, 1.0, 1.0, 1.0, 1.0, 1.0, 1.0, 1.0, 1.0, 1.0, 1.0, 1.0, 1.0, 1.0, 1.0, 1.0, 1.0, 1.0, 1.0, 1.0, 1.0, 1.0, 1.0, 1.0, 1.0, 1.0, 1.0, 1.0, 1.0, 1.0, 1.0, 1.0, 1.0, 1.0, 1.0, 1.0, 1.0, 1.0, 1.0, 1.0, 1.0, 1.0, 1.0, 1.0, 1.0, 1.0, 1.0, 1.0, 1.0, 1.0, 1.0, 1.0, 1.0, 1.0, 1.0, 1.0, 1.0, 1.0, 1.0, 1.0, 1.0, 1.0, 1.0, 1.0, 1.0, 1.0, 1.0, 1.0, 1.0, 1.0, 1.0, 1.0, 1.0, 1.0, 1.0, 1.0, 1.0, 1.0, 1.0, 1.0, 1.0, 1.0, 1.0, 1.0, 1.0, 1.0, 1.0, 1.0, 1.0, 1.0, 1.0, 1.0, 1.0, 1.0, 1.0, 1.0, 1.0, 1.0, 1.0, 1.0, 1.0, 1.0, 1.0, 1.0, 1.0, 1.0, 1.0, 1.0, 1.0, 1.0, 1.0, 1.0, 1.0, 1.0, 1.0, 1.0, 1.0, 1.0, 1.0, 1.0, 1.0, 1.0, 1.0, 1.0, 1.0, 1.0, 1.0, 1.0, 1.0, 1.0, 1.0, 1.0, 1.0, 1.0, 1.0, 1.0, 1.0, 1.0, 1.0, 1.0, 1.0, 1.0, 1.0, 1.0, 1.0, 1.0, 1.0, 1.0, 1.0, 1.0, 1.0, 1.0, 1.0, 1.0, 1.0, 1.0, 1.0, 1.0, 1.0, 1.0, 1.0, 1.0, 1.0, 1.0, 1.0, 1.0, 1.0, 1.0, 1.0, 1.0, 1.0, 1.0, 1.0, 1.0, 1.0, 1.0, 1.0, 1.0, 1.0, 1.0, 1.0, 1.0, 1.0, 1.0, 1.0, 1.0, 1.0, 1.0, 1.0, 1.0, 1.0, 1.0, 1.0, 1.0, 1.0, 1.0, 1.0, 1.0, 1.0, 1.0, 1.0, 1.0, 1.0, 1.0, 1.0, 1.0, 1.0, 1.0, 1.0, 1.0, 1.0, 1.0, 1.0, 1.0, 1.0, 1.0, 1.0, 1.0, 1.0, 1.0, 1.0, 1.0, 1.0, 1.0, 1.0, 1.0, 1.0, 1.0, 1.0, 1.0, 1.0, 1.0, 1.0, 1.0, 1.0, 1.0, 1.0, 1.0, 1.0, 1.0, 1.0, 1.0, 1.0, 1.0, 1.0, 1.0, 1.0, 1.0, 1.0, 1.0, 1.0, 1.0, 1.0, 1.0, 1.0, 1.0, 1.0, 1.0, 1.0, 1.0, 1.0, 1.0, 1.0, 1.0, 1.0, 1.0, 1.0, 1.0, 1.0, 1.0, 1.0, 1.0, 1.0, 1.0, 1.0, 1.0, 1.0, 1.0, 1.0, 1.0, 1.0, 1.0, 1.0, 1.0, 1.0, 1.0, 1.0, 1.0, 1.0, 1.0, 1.0, 1.0, 1.0, 1.0, 1.0, 1.0, 1.0, 1.0, 1.0, 1.0, 1.0, 1.0, 1.0, 1.0, 1.0, 1.0, 1.0, 1.0, 1.0, 1.0, 1.0, 1.0, 1.0, 1.0, 1.0, 1.0, 1.0, 1.0, 1.0, 1.0, 1.0, 1.0, 1.0, 1.0, 1.0, 1.0, 1.0, 1.0, 1.0, 1.0, 1.0, 1.0, 1.0, 1.0, 1.0, 1.0, 1.0, 1.0, 1.0, 1.0, 1.0, 1.0, 1.0, 1.0, 1.0, 1.0, 1.0, 1.0, 1.0, 1.0, 1.0, 1.0, 1.0, 1.0, 1.0, 1.0, 1.0, 1.0, 1.0, 1.0, 1.0, 1.0, 1.0, 1.0, 1.0, 1.0, 1.0, 1.0, 1.0, 1.0, 1.0, 1.0, 1.0, 1.0, 1.0, 1.0, 1.0, 1.0, 1.0, 1.0, 1.0, 1.0, 1.0, 1.0, 1.0, 1.0, 1.0, 1.0, 1.0, 1.0, 1.0, 1.0, 1.0, 1.0, 1.0, 1.0, 1.0, 1.0, 1.0, 1.0, 1.0, 1.0, 1.0, 1.0, 1.0, 1.0, 1.0, 1.0, 1.0, 1.0, 1.0, 1.0, 1.0, 1.0, 1.0, 1.0, 1.0, 1.0, 1.0, 1.0, 1.0, 1.0, 1.0, 1.0, 1.0, 1.0, 1.0, 1.0, 1.0, 1.0, 1.0, 1.0, 1.0, 1.0, 1.0, 1.0, 1.0, 1.0, 1.0, 1.0, 1.0, 1.0, 1.0, 1.0, 1.0, 1.0, 1.0, 1.0, 1.0, 1.0, 1.0, 1.0, 1.0, 1.0, 1.0, 1.0, 1.0, 1.0, 1.0, 1.0, 1.0, 1.0, 1.0, 1.0, 1.0, 1.0, 1.0, 1.0, 1.0, 1.0, 1.0, 1.0, 1.0, 1.0, 1.0, 1.0, 1.0, 1.0, 1.0, 1.0, 1.0, 1.0, 1.0, 1.0, 1.0, 1.0, 1.0, 1.0, 1.0, 1.0, 1.0, 1.0, 1.0, 1.0, 1.0, 1.0, 1.0, 1.0, 1.0, 1.0, 1.0, 1.0, 1.0, 1.0, 1.0, 1.0, 1.0, 1.0, 1.0, 1.0, 1.0, 1.0, 1.0, 1.0, 1.0, 1.0, 1.0, 1.0, 1.0, 1.0, 1.0, 1.0, 1.0, 1.0, 1.0, 1.0, 1.0, 1.0, 1.0, 1.0, 1.0, 1.0, 1.0, 1.0, 1.0, 1.0, 1.0, 1.0, 1.0, 1.0, 1.0, 1.0, 1.0, 1.0, 1.0, 1.0, 1.0, 1.0, 1.0, 1.0, 1.0, 1.0, 1.0, 1.0, 1.0, 1.0, 1.0, 1.0, 1.0, 1.0, 1.0, 1.0, 1.0, 1.0, 1.0, 1.0, 1.0, 1.0, 1.0, 1.0, 1.0, 1.0, 1.0, 1.0, 1.0, 1.0, 1.0, 1.0, 1.0, 1.0, 1.0, 1.0, 1.0, 1.0, 1.0, 1.0, 1.0, 1.0, 1.0, 1.0, 1.0, 1.0, 1.0, 1.0, 1.0, 1.0, 1.0, 1.0, 1.0, 1.0, 1.0, 1.0, 1.0, 1.0, 1.0, 1.0, 1.0, 1.0, 1.0, 1.0, 1.0, 1.0, 1.0, 1.0, 1.0, 1.0, 1.0, 1.0, 1.0, 1.0, 1.0, 1.0, 1.0, 1.0, 1.0, 1.0, 1.0, 1.0, 1.0, 1.0, 1.0, 1.0, 1.0, 1.0, 1.0, 1.0, 1.0, 1.0, 1.0, 1.0, 1.0, 1.0, 1.0, 1.0, 1.0, 1.0, 1.0, 1.0, 1.0, 1.0, 1.0, 1.0, 1.0, 1.0, 1.0, 1.0, 1.0, 1.0, 1.0, 1.0, 1.0, 1.0, 1.0, 1.0, 1.0, 1.0, 1.0, 1.0, 1.0, 1.0, 1.0, 1.0, 1.0, 1.0, 1.0, 1.0, 1.0, 1.0, 1.0, 1.0, 1.0, 1.0, 1.0, 1.0, 1.0, 1.0, 1.0, 1.0, 1.0, 1.0, 1.0, 1.0, 1.0, 1.0, 1.0, 1.0, 1.0, 1.0, 1.0, 1.0, 1.0, 1.0, 1.0, 1.0, 1.0, 1.0, 1.0, 1.0, 1.0, 1.0, 1.0, 1.0, 1.0, 1.0, 1.0, 1.0, 1.0, 1.0, 1.0, 1.0, 1.0, 1.0, 1.0, 1.0, 1.0, 1.0, 1.0, 1.0, 1.0, 1.0, 1.0, 1.0, 1.0, 1.0, 1.0, 1.0, 1.0, 1.0, 1.0, 1.0, 1.0, 1.0, 1.0, 1.0, 1.0, 1.0, 1.0, 1.0, 1.0, 1.0, 1.0, 1.0, 1.0, 1.0, 1.0, 1.0, 1.0, 1.0, 1.0, 1.0, 1.0, 1.0, 1.0, 1.0, 1.0, 1.0, 1.0, 1.0, 1.0, 1.0, 1.0, 1.0, 1.0, 1.0, 1.0, 1.0, 1.0, 1.0, 1.0, 1.0, 1.0, 1.0, 1.0, 1.0, 1.0, 1.0, 1.0, 1.0, 1.0, 1.0, 1.0, 1.0, 1.0, 1.0, 1.0, 1.0, 1.0, 1.0, 1.0, 1.0, 1.0, 1.0, 1.0, 1.0, 1.0, 1.0, 1.0, 1.0, 1.0, 1.0, 1.0, 1.0, 1.0, 1.0, 1.0, 1.0, 1.0, 1.0, 1.0, 1.0, 1.0, 1.0, 1.0, 1.0, 1.0, 1.0, 1.0, 1.0, 1.0, 1.0, 1.0, 1.0, 1.0, 1.0, 1.0, 1.0, 1.0, 1.0, 1.0, 1.0, 1.0, 1.0, 1.0, 1.0, 1.0, 1.0, 1.0, 1.0, 1.0, 1.0, 1.0, 1.0, 1.0, 1.0, 1.0, 1.0, 1.0, 1.0, 1.0, 1.0, 1.0, 1.0, 1.0, 1.0, 1.0, 1.0, 1.0, 1.0, 1.0, 1.0, 1.0, 1.0, 1.0, 1.0, 1.0, 1.0, 1.0, 1.0, 1.0, 1.0, 1.0, 1.0, 1.0, 1.0, 1.0, 1.0, 1.0, 1.0, 1.0, 1.0, 1.0, 1.0, 1.0, 1.0, 1.0, 1.0, 1.0, 1.0, 1.0, 1.0, 1.0, 1.0, 1.0, 1.0, 1.0, 1.0, 1.0, 1.0, 1.0, 1.0, 1.0, 1.0, 1.0, 1.0, 1.0, 1.0, 1.0, 1.0, 1.0, 1.0, 1.0, 1.0, 1.0, 1.0, 1.0, 1.0, 1.0, 1.0, 1.0, 1.0, 1.0, 1.0, 1.0, 1.0, 1.0, 1.0, 1.0, 1.0, 1.0, 1.0, 1.0, 1.0, 1.0, 1.0, 1.0, 1.0, 1.0, 1.0, 1.0, 1.0, 1.0, 1.0, 1.0, 1.0, 1.0, 1.0, 1.0, 1.0, 1.0, 1.0, 1.0, 1.0, 1.0, 1.0, 1.0, 1.0, 1.0, 1.0, 1.0, 1.0, 1.0, 1.0, 1.0, 1.0, 1.0, 1.0, 1.0, 1.0, 1.0, 1.0, 1.0, 1.0, 1.0, 1.0, 1.0, 1.0, 1.0, 1.0, 1.0, 1.0, 1.0, 1.0, 1.0, 1.0, 1.0, 1.0, 1.0, 1.0, 1.0, 1.0, 1.0, 1.0, 1.0, 1.0, 1.0, 1.0, 1.0, 1.0, 1.0, 1.0, 1.0, 1.0, 1.0, 1.0, 1.0, 1.0, 1.0, 1.0, 1.0, 1.0, 1.0, 1.0, 1.0, 1.0, 1.0, 1.0, 1.0, 1.0, 1.0, 1.0, 1.0, 1.0, 1.0, 1.0, 1.0, 1.0, 1.0, 1.0, 1.0, 1.0, 1.0, 1.0, 1.0, 1.0, 1.0, 1.0, 1.0, 1.0, 1.0, 1.0, 1.0, 1.0, 1.0, 1.0, 1.0, 1.0, 1.0, 1.0, 1.0, 1.0, 1.0, 1.0, 1.0, 1.0, 1.0, 1.0, 1.0, 1.0, 1.0, 1.0, 1.0, 1.0, 1.0, 1.0, 1.0, 1.0, 1.0, 1.0, 1.0, 1.0, 1.0, 1.0, 1.0, 1.0, 1.0, 1.0, 1.0, 1.0, 1.0, 1.0, 1.0, 1.0, 1.0, 1.0, 1.0, 1.0, 1.0, 1.0, 1.0, 1.0, 1.0, 1.0, 1.0, 1.0, 1.0, 1.0, 1.0, 1.0, 1.0, 1.0, 1.0, 1.0, 1.0, 1.0, 1.0, 1.0, 1.0, 1.0, 1.0, 1.0, 1.0, 1.0, 1.0, 1.0, 1.0, 1.0, 1.0, 1.0, 1.0, 1.0, 1.0, 1.0, 1.0, 1.0, 1.0, 1.0, 1.0, 1.0, 1.0, 1.0, 1.0, 1.0, 1.0, 1.0, 1.0, 1.0, 1.0, 1.0, 1.0, 1.0, 1.0, 1.0, 1.0, 1.0, 1.0, 1.0, 1.0, 1.0, 1.0, 1.0, 1.0, 1.0, 1.0, 1.0, 1.0, 1.0, 1.0, 1.0, 1.0, 1.0, 1.0, 1.0, 1.0, 1.0, 1.0, 1.0, 1.0, 1.0, 1.0, 1.0, 1.0, 1.0, 1.0, 1.0, 1.0, 1.0, 1.0, 1.0, 1.0, 1.0, 1.0, 1.0, 1.0, 1.0, 1.0, 1.0, 1.0, 1.0, 1.0, 1.0, 1.0, 1.0, 1.0, 1.0, 1.0, 1.0, 1.0, 1.0, 1.0, 1.0, 1.0, 1.0, 1.0, 1.0, 1.0, 1.0, 1.0, 1.0, 1.0, 1.0, 1.0, 1.0, 1.0, 1.0, 1.0, 1.0, 1.0, 1.0, 1.0, 1.0, 1.0, 1.0, 1.0, 1.0, 1.0, 1.0, 1.0, 1.0, 1.0, 1.0, 1.0, 1.0, 1.0, 1.0, 1.0, 1.0, 1.0, 1.0, 1.0, 1.0, 1.0, 1.0, 1.0, 1.0, 1.0, 1.0, 1.0, 1.0, 1.0, 1.0, 1.0, 1.0, 1.0, 1.0, 1.0, 1.0, 1.0, 1.0, 1.0, 1.0, 1.0, 1.0, 1.0, 1.0, 1.0, 1.0, 1.0, 1.0, 1.0, 1.0, 1.0, 1.0, 1.0, 1.0, 1.0, 1.0, 1.0, 1.0, 1.0, 1.0, 1.0, 1.0, 1.0, 1.0, 1.0, 1.0, 1.0, 1.0, 1.0, 1.0, 1.0, 1.0, 1.0, 1.0, 1.0, 1.0, 1.0, 1.0, 1.0, 1.0, 1.0, 1.0, 1.0, 1.0, 1.0, 1.0, 1.0, 1.0, 1.0, 1.0, 1.0, 1.0, 1.0, 1.0, 1.0, 1.0, 1.0, 1.0, 1.0, 1.0, 1.0, 1.0, 1.0, 1.0, 1.0, 1.0, 1.0, 1.0, 1.0])
me_sphere.materials.append(mat_material_002)
me_sphere.use_remesh_preserve_volume = False
me_sphere.use_remesh_preserve_attributes = False
me_sphere.use_mirror_vertex_groups = False
me_sphere.update()
me_plane_000 = bpy.data.meshes.new('Plane.000')
me_plane_000.from_pydata([(-1.428, 0.4467, -0.8008), (-1.795, 1.192, -1.258), (-1.697, 1.17, -1.258), (-1.841, 0.3976, -0.8708), (-1.729, 0.6173, -0.9409), (-1.729, 0.6173, -0.9292), (-1.841, 0.3976, -0.8583), (-1.428, 0.4467, -0.7848)], [], [(0, 3, 4, 1), (2, 0, 1), (4, 5, 1), (2, 7, 0), (2, 1, 5, 7), (7, 5, 6), (3, 6, 5, 4)])
me_plane_000.materials.append(mat_material_001)
me_plane_000.materials.append(mat_material_005)
me_plane_000.use_remesh_preserve_volume = False
me_plane_000.use_remesh_preserve_attributes = False
me_plane_000.use_mirror_vertex_groups = False
me_plane_000.update()
me_icosphere = bpy.data.meshes.new('Icosphere')
me_icosphere.from_pydata([(0.3387, 0.8025, 0.309), (0.8871, 0.0, 0.309), (0.09351, 0.0, 0.7994), (1.146, 0.3262, 0.01898), (-0.1593, 0.9898, 0.1396), (0.6872, 0.6525, 0.01898), (0.2825, 0.8945, 0.0456), (1.146, 0.0, 0.01898), (-0.1397, 0.7656, 0.3787), (0.7041, 0.4914, 0.3787), (0.5599, 0.0, 0.6669), (-0.2839, 0.322, 0.6669), (0.2376, 0.4914, 0.6669), (-0.2899, 0.0, 0.7474), (-0.2459, 0.6556, 0.4142), (-0.03523, 0.9539, 0.1104), (-0.04465, 0.991, 0.08807)], [], [(0, 8, 12), (1, 9, 10), (10, 12, 2), (10, 9, 12), (9, 0, 12), (12, 11, 2), (12, 8, 11), (3, 9, 1), (3, 5, 9), (5, 0, 9), (6, 8, 0), (1, 7, 3), (8, 6, 15, 4), (5, 6, 0), (11, 13, 2), (8, 4, 14, 11), (15, 6, 16), (4, 15, 16)])
me_icosphere.materials.append(mat_material_003)
me_icosphere.use_remesh_preserve_volume = False
me_icosphere.use_remesh_preserve_attributes = False
me_icosphere.use_mirror_vertex_groups = False
me_icosphere.update()
me_plane_001 = bpy.data.meshes.new('Plane.001')
me_plane_001.from_pydata([(-1.262, 0.0, -0.5444), (-1.262, 0.2486, -0.6315), (-1.262, 0.3476, -0.7175), (-1.278, 0.4538, -0.8269), (-1.262, 0.0, -0.5139), (-1.262, 0.2486, -0.601), (-1.262, 0.3476, -0.6871), (-1.28, 0.4478, -0.8015), (-1.262, 0.0, -0.5942), (-1.377, 0.4481, -0.8013), (-1.262, 0.1478, -0.5745), (-1.262, 0.1478, -0.5441), (-1.262, 0.2486, -0.6163), (-1.262, 0.0, -0.5291), (-1.363, 0.1478, -0.5441), (-1.312, 0.2486, -0.601), (-1.312, 0.0, -0.5139), (-1.312, 0.1478, -0.5441), (-1.262, 0.1478, -0.5593), (-1.292, 0.4887, -0.8745), (-1.29, 0.4847, -0.8486), (-1.387, 0.4747, -0.8864), (-1.262, 0.2486, -0.6875), (-1.262, 0.3476, -0.7713), (-1.278, 0.4538, -0.8767), (-1.262, 0.1478, -0.6244), (-1.363, 0.3476, -0.6871), (-1.363, 0.0, -0.5139), (-1.363, 0.2486, -0.601), (-1.385, 0.4849, -0.8484), (-1.278, 0.4538, -0.8402), (-1.287, 0.4781, -0.8839)], [], [(2, 3, 7, 6), (1, 2, 6, 5, 12), (18, 12, 5, 11), (4, 11, 17, 16), (11, 5, 15, 17), (13, 18, 11, 4), (0, 10, 18, 13), (10, 1, 12, 18), (7, 3, 19, 20), (1, 10, 25, 22), (3, 2, 23, 24), (2, 1, 22, 23), (10, 0, 8, 25), (19, 3, 30, 31), (6, 7, 9, 26), (5, 6, 26, 28, 15), (17, 15, 28, 14), (16, 17, 14, 27), (20, 19, 21, 29), (9, 7, 20, 29)])
me_plane_001.materials.append(mat_material_001)
me_plane_001.materials.append(mat_material_005)
me_plane_001.use_remesh_preserve_volume = False
me_plane_001.use_remesh_preserve_attributes = False
me_plane_001.use_mirror_vertex_groups = False
me_plane_001.update()
me_cube_001 = bpy.data.meshes.new('Cube.001')
me_cube_001.from_pydata([(0.9095, 0.5, 0.0569), (1.0, 0.25, 0.1125), (1.071, 0.0, 0.0569), (1.183, 0.25, -0.1931), (0.9043, 0.2081, 0.1639), (0.9043, -5.037e-07, 0.1639), (0.9522, -4.604e-07, 0.1382), (1.183, 0.0, -0.1931), (1.008, 0.0, -0.4431), (0.6115, 0.4163, 0.1639), (0.971, 0.5, -0.1931), (0.5486, 0.0, -0.4962), (1.0, -4.172e-07, 0.1125), (0.3424, 0.4507, -0.4962), (0.8806, 0.4581, 0.1382), (0.5486, 0.25, -0.4962), (0.7604, 0.4508, -0.4431), (1.071, 0.25, 0.0569), (0.9522, 0.2291, 0.1382), (1.008, 0.25, -0.4431), (0.2965, 0.7451, -0.3722), (0.09519, 0.7251, 0.1639), (0.143, 0.7493, 0.1197), (-0.7634, 0.5997, 0.0576), (-0.7639, 0.6415, 0.03189), (0.2618, 0.7367, 0.08526), (-0.7639, 0.2486, -0.4257), (-0.645, 0.7765, -0.3488), (-0.7639, 0.5543, -0.195), (0.2983, 0.7287, -0.3899), (0.2666, 0.7516, 0.05209), (-0.2884, 0.958, 0.04788), (0.3154, 0.8677, -0.3549), (-0.2875, 0.928, -0.3139), (0.2789, 0.9139, 0.04059), (0.3106, 0.839, -0.3296), (0.2807, 0.8806, 0.02453), (-0.03424, 0.7686, -0.3585), (-0.05801, 0.8001, -0.04755), (-0.02307, 0.8624, -0.3179), (-0.04684, 0.9027, -0.05437), (-0.4085, 0.8977, -0.3366), (-0.3348, 0.9186, -0.3252), (-0.3722, 0.9083, -0.3309), (-0.3088, 0.9231, -0.3195), (-0.5141, 0.8537, -0.3427), (-0.5765, 0.8255, -0.3458), (-0.4661, 0.8737, -0.3396), (-0.6459, 0.8064, 0.08283), (-0.4094, 0.9277, 0.07058), (-0.3357, 0.9486, 0.05923), (-0.3731, 0.9383, 0.06491), (-0.3097, 0.953, 0.05355), (-0.515, 0.8837, 0.07671), (-0.5774, 0.8554, 0.07977), (-0.467, 0.9036, 0.07739), (0.2704, 0.8237, 0.07538), (-0.5467, 0.0, -0.4906), (-0.7734, 0.0, -0.4759), (0.1265, 0.0, -0.5138), (0.3533, 0.5707, 0.1809), (0.0734, 0.6092, 0.2646), (-0.01186, 1.222e-06, 0.6287), (-0.008007, 0.2054, 0.5773), (0.0162, 0.4183, 0.4161), (-0.01997, 0.7135, 0.1541), (0.1446, 0.6322, 0.208), (0.01649, 0.4194, 0.4152), (0.02615, 0.675, 0.1996), (-0.02259, 0.5369, 0.3386), (0.04397, 0.5254, 0.328), (-0.04041, 0.6865, 0.2102), (0.001782, 0.6059, 0.2691)], [(62, 63), (63, 64), (64, 61)], [(19, 3, 7, 8), (18, 4, 5, 6), (17, 1, 12, 2), (3, 17, 2, 7), (10, 0, 17, 3), (1, 18, 6, 12), (17, 0, 14, 18, 1), (14, 9, 4, 18), (15, 19, 8, 11), (13, 16, 19, 15), (16, 10, 3, 19), (29, 32, 35, 20), (21, 22, 24, 23), (33, 31, 34, 32), (10, 16, 13, 29, 25, 0), (22, 14, 0, 25), (28, 27, 29, 13, 26), (29, 27, 46, 45, 47, 41, 43, 42, 44, 33, 32), (20, 35, 39, 37), (34, 56, 25, 30, 36), (25, 29, 20, 30), (32, 34, 36, 35), (38, 37, 39, 40), (36, 30, 38, 40), (30, 20, 37, 38), (35, 36, 40, 39), (42, 50, 52, 44), (43, 51, 50, 42), (41, 49, 51, 43), (47, 55, 49, 41), (45, 53, 55, 47), (46, 54, 53, 45), (24, 22, 25, 48, 27, 28), (33, 44, 52, 31), (46, 27, 48, 54), (48, 25, 56, 55, 53, 54), (34, 31, 52, 50, 51, 49, 55, 56), (26, 58, 23, 24, 28), (26, 57, 58), (9, 14, 22, 21, 60), (61, 21, 65, 68), (60, 21, 66), (61, 66, 21), (70, 72, 69, 67), (61, 68, 72, 70), (68, 65, 71, 72), (11, 59, 57, 26, 13, 15), (27, 28, 24, 48), (48, 24, 22, 25)])
me_cube_001.materials.append(mat_material)
me_cube_001.use_remesh_preserve_volume = False
me_cube_001.use_remesh_preserve_attributes = False
me_cube_001.use_mirror_vertex_groups = False
me_cube_001.update()

# ---- objects
ob_heckflgl = bpy.data.objects.new('HeckFlgl', me_sphere_001)
ob_triebwerke = bpy.data.objects.new('Triebwerke', me_cylinder)
ob_heck = bpy.data.objects.new('Heck', me_sphere)
ob_fluegel = bpy.data.objects.new('Fluegel', me_plane_000)
ob_fenster = bpy.data.objects.new('Fenster', me_icosphere)
ob_silberring = bpy.data.objects.new('Silberring', me_plane_001)
ob_rumpf = bpy.data.objects.new('Rumpf', me_cube_001)
ob_lamp = bpy.data.objects.new('Lamp', light_lamp)
ob_camera = bpy.data.objects.new('Camera', cam_camera)

# ---- transforms, parenting, visibility, modifiers, constraints
ob_heckflgl.location = (1.806, -0.002, 1.397)
ob_heckflgl.scale = (0.5687, 0.6364, 0.5687)
ob_heckflgl.lineart.crease_threshold = 0.0
_m = ob_heckflgl.modifiers.new('Mirror', 'MIRROR')
_m.use_axis = (False, True, False)
_m.use_clip = True
ob_triebwerke.location = (-0.8926, 3.443e-07, 1.841)
ob_triebwerke.rotation_euler = (-0.0, 1.571, 0.0)
ob_triebwerke.scale = (0.1667, 0.1667, 0.4172)
ob_triebwerke.hide_viewport = True
ob_triebwerke.lineart.crease_threshold = 0.0
_m = ob_triebwerke.modifiers.new('Mirror', 'MIRROR')
_m.use_axis = (False, True, False)
ob_heck.location = (0.5057, -0.002, 1.779)
ob_heck.scale = (0.5687, 0.6364, 0.5687)
ob_heck.lineart.crease_threshold = 0.0
_m = ob_heck.modifiers.new('Mirror', 'MIRROR')
_m.use_axis = (False, True, False)
_m.use_clip = True
ob_fluegel.location = (3.193, -0.002444, 3.1)
ob_fluegel.scale = (1.466, 1.466, 1.466)
ob_fluegel.hide_viewport = True
ob_fluegel.lineart.crease_threshold = 0.0
_m = ob_fluegel.modifiers.new('Mirror', 'MIRROR')
_m.use_axis = (False, True, False)
_m.use_clip = True
ob_fenster.location = (1.452, 1.222e-06, 1.815)
ob_fenster.scale = (0.638, 0.638, 0.638)
ob_fenster.hide_viewport = True
ob_fenster.lineart.crease_threshold = 0.0
_m = ob_fenster.modifiers.new('Mirror', 'MIRROR')
_m.use_axis = (False, True, False)
_m.use_clip = True
ob_silberring.location = (3.193, -0.002444, 3.1)
ob_silberring.scale = (1.466, 1.466, 1.466)
ob_silberring.hide_viewport = True
ob_silberring.lineart.crease_threshold = 0.0
_m = ob_silberring.modifiers.new('Mirror', 'MIRROR')
_m.use_axis = (False, True, False)
_m.use_clip = True
ob_rumpf.location = (1.279, 0.0, 1.663)
ob_rumpf.lock_rotations_4d = False
ob_rumpf.empty_display_type = 'ARROWS'
ob_rumpf.hide_viewport = True
ob_rumpf.lineart.crease_threshold = 0.0
_m = ob_rumpf.modifiers.new('Mirror', 'MIRROR')
_m.use_axis = (False, True, False)
_m.use_clip = True
ob_lamp.location = (5.355, 1.005, 5.507)
ob_lamp.rotation_euler = (0.6503, 0.05522, 1.866)
ob_lamp.lock_rotations_4d = False
ob_lamp.empty_display_type = 'ARROWS'
ob_lamp.color = (0.0, 0.0, 0.0, 0.0)
ob_lamp.hide_viewport = True
ob_lamp.lineart.crease_threshold = 0.0
ob_camera.location = (5.357, -11.0, 8.82)
ob_camera.rotation_euler = (-2.025, -3.189, -2.867)
ob_camera.lock_rotations_4d = False
ob_camera.empty_display_type = 'ARROWS'
ob_camera.color = (0.0, 0.0, 0.0, 0.0)
ob_camera.hide_viewport = True
ob_camera.display_type = 'WIRE'
ob_camera.lineart.crease_threshold = 0.0

# ---- collection membership
col_collection_1.objects.link(ob_heckflgl)
col_collection_1.objects.link(ob_triebwerke)
col_collection_1.objects.link(ob_heck)
col_collection_1.objects.link(ob_fluegel)
col_collection_1.objects.link(ob_fenster)
col_collection_1.objects.link(ob_silberring)
col_collection_1.objects.link(ob_rumpf)
col_collection_1.objects.link(ob_lamp)
col_collection_1.objects.link(ob_camera)

# ---- scene / render settings (as saved in the file)
scene.camera = ob_camera
scene.frame_start = 0; scene.frame_end = 250; scene.frame_set(0)
scene.render.engine = 'BLENDER_EEVEE_NEXT'
scene.render.resolution_percentage = 50
scene.render.dither_intensity = 0.0
scene.cycles.use_denoising = False
scene.cycles.samples = 10
scene.cycles.sampling_pattern = 'TABULATED_SOBOL'
scene.cycles.light_sampling_threshold = 0.0
scene.cycles.use_adaptive_sampling = False
scene.cycles.use_light_tree = False
scene.cycles.blur_glossy = 0.0
scene.cycles.pixel_filter_type = 'GAUSSIAN'
scene.cycles.sample_clamp_indirect = 0.0
scene.view_settings.view_transform = 'Standard'
bpy.context.view_layer.update()
